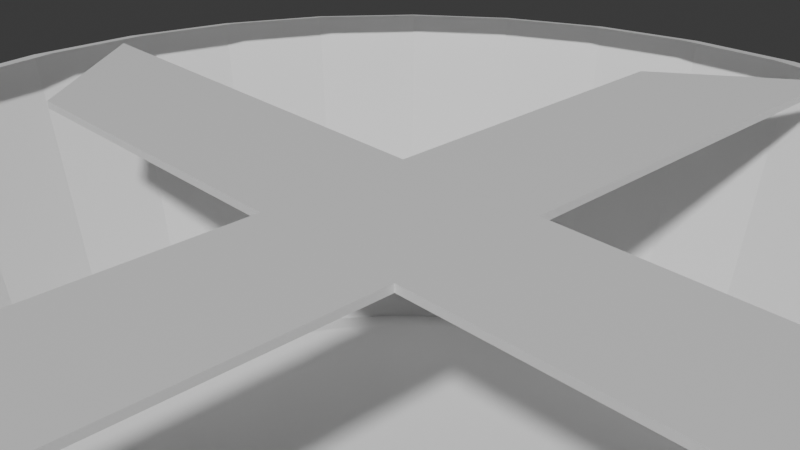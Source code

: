 # Source: fan.blend  (saved by Blender 4.2.66; exported with 4.5.12 LTS)
import bpy
from mathutils import Matrix  # noqa: F401  (used for matrix-valued properties, if any)

bpy.ops.wm.read_factory_settings(use_empty=True)
scene = bpy.context.scene
scene.name = 'Scene'

# ---- collections
col_collection = bpy.data.collections.new('Collection'); scene.collection.children.link(col_collection)

# ---- materials (node trees are filled in below, after node groups)
mat_material = bpy.data.materials.new('Material')
mat_material.alpha_threshold = 0.0
mat_material.use_transparent_shadow = False
mat_material.roughness = 0.5
mat_material.line_color = (0.0, 0.0, 0.0, 1.0)
mat_material_001 = bpy.data.materials.new('Material.001')
mat_material_001.roughness = 0.5

# ---- material node trees
mat_material.use_nodes = True; mat_material.node_tree.nodes.clear()
_N = mat_material.node_tree.nodes; _L = mat_material.node_tree.links
n0 = _N.new('ShaderNodeOutputMaterial'); n0.name = 'Material Output'; n0.location = (300, 300)
n1 = _N.new('ShaderNodeBsdfPrincipled'); n1.name = 'Principled BSDF'; n1.location = (10, 300)
n1.inputs[3].default_value = 1.45
_L.new(n1.outputs[0], n0.inputs[0])
n0.is_active_output = True
mat_material_001.use_nodes = True; mat_material_001.node_tree.nodes.clear()
_N = mat_material_001.node_tree.nodes; _L = mat_material_001.node_tree.links
n0 = _N.new('ShaderNodeBsdfPrincipled'); n0.name = 'Principled BSDF'; n0.location = (10, 300)
n1 = _N.new('ShaderNodeOutputMaterial'); n1.name = 'Material Output'; n1.location = (300, 300)
n2 = _N.new('ShaderNodeNormalMap'); n2.name = 'Normal Map'; n2.location = (-300, -300)
n2.label = 'Normal/Map'
n2.inputs[0].default_value = 0.0
_L.new(n0.outputs[0], n1.inputs[0])
_L.new(n2.outputs[0], n0.inputs[5])
n1.is_active_output = True

# ---- world
world_world = bpy.data.worlds.new('World'); scene.world = world_world
world_world.use_nodes = True; world_world.node_tree.nodes.clear()
_N = world_world.node_tree.nodes; _L = world_world.node_tree.links
n0 = _N.new('ShaderNodeOutputWorld'); n0.name = 'World Output'; n0.location = (300, 300)
n1 = _N.new('ShaderNodeBackground'); n1.name = 'Background'; n1.location = (10, 300)
n1.inputs[0].default_value = (0.05088, 0.05088, 0.05088, 1.0)
_L.new(n1.outputs[0], n0.inputs[0])
n0.is_active_output = True
world_world.color = (0.05088, 0.05088, 0.05088)
world_world.sun_shadow_jitter_overblur = 0.0

# ---- cameras
cam_camera = bpy.data.cameras.new('Camera')
cam_camera.clip_end = 100.0
cam_camera.ortho_scale = 7.314

# ---- meshes
me_fan = bpy.data.meshes.new('Fan')
me_fan.from_pydata([(1.0, 1.0, 1.0), (1.0, 1.0, -1.0), (1.0, -1.0, 1.0), (1.0, -1.0, -1.0), (-1.0, 1.0, 1.0), (-1.0, 1.0, -1.0), (-1.0, -1.0, 1.0), (-1.0, -1.0, -1.0), (5.5, 1.0, 1.0), (5.5, 1.0, -1.0), (7.0, -1.0, 1.0), (7.0, -1.0, -1.0), (1.0, 7.0, -1.0), (-1.0, 5.5, -1.0), (1.0, 7.0, 1.0), (-1.0, 5.5, 1.0), (-7.0, 1.0, -1.0), (-5.5, -1.0, -1.0), (-5.5, -1.0, 1.0), (-7.0, 1.0, 1.0), (-1.0, -7.0, -1.0), (-1.0, -7.0, 1.0), (1.0, -5.5, 1.0), (1.0, -5.5, -1.0)], [], [(0, 4, 6, 2), (6, 7, 20, 21), (5, 7, 17, 16), (5, 1, 3, 7), (0, 2, 10, 8), (0, 1, 12, 14), (9, 8, 10, 11), (2, 3, 11, 10), (1, 0, 8, 9), (3, 1, 9, 11), (13, 15, 14, 12), (5, 4, 15, 13), (1, 5, 13, 12), (4, 0, 14, 15), (17, 18, 19, 16), (6, 4, 19, 18), (4, 5, 16, 19), (7, 6, 18, 17), (23, 22, 21, 20), (7, 3, 23, 20), (2, 6, 21, 22), (3, 2, 22, 23)])
_uv = me_fan.uv_layers.new(name='UVMap')
_uv.uv.foreach_set('vector', [0.625, 0.5, 0.875, 0.5, 0.875, 0.75, 0.625, 0.75, 0.625, 1.0, 0.375, 1.0, 0.375, 1.0, 0.625, 1.0, 0.125, 0.5, 0.125, 0.75, 0.125, 0.75, 0.125, 0.5, 0.125, 0.5, 0.375, 0.5, 0.375, 0.75, 0.125, 0.75, 0.625, 0.5, 0.625, 0.75, 0.625, 0.75, 0.625, 0.5, 0.625, 0.5, 0.375, 0.5, 0.375, 0.5, 0.625, 0.5, 0.375, 0.5, 0.625, 0.5, 0.625, 0.75, 0.375, 0.75, 0.625, 0.75, 0.375, 0.75, 0.375, 0.75, 0.625, 0.75, 0.375, 0.5, 0.625, 0.5, 0.625, 0.5, 0.375, 0.5, 0.375, 0.75, 0.375, 0.5, 0.375, 0.5, 0.375, 0.75, 0.375, 0.25, 0.625, 0.25, 0.625, 0.5, 0.375, 0.5, 0.375, 0.25, 0.625, 0.25, 0.625, 0.25, 0.375, 0.25, 0.375, 0.5, 0.125, 0.5, 0.125, 0.5, 0.375, 0.5, 0.875, 0.5, 0.625, 0.5, 0.625, 0.5, 0.875, 0.5, 0.375, 0.0, 0.625, 0.0, 0.625, 0.25, 0.375, 0.25, 0.875, 0.75, 0.875, 0.5, 0.875, 0.5, 0.875, 0.75, 0.625, 0.25, 0.375, 0.25, 0.375, 0.25, 0.625, 0.25, 0.375, 1.0, 0.625, 1.0, 0.625, 1.0, 0.375, 1.0, 0.375, 0.75, 0.625, 0.75, 0.625, 1.0, 0.375, 1.0, 0.125, 0.75, 0.375, 0.75, 0.375, 0.75, 0.125, 0.75, 0.625, 0.75, 0.875, 0.75, 0.875, 0.75, 0.625, 0.75, 0.375, 0.75, 0.625, 0.75, 0.625, 0.75, 0.375, 0.75])
_ca = me_fan.color_attributes.new('Attribute', 'BYTE_COLOR', 'CORNER')
_ca.data.foreach_set('color', [1.0, 0.9216, 0.0006071, 1.0, 1.0, 0.9216, 0.0006071, 1.0, 1.0, 0.9216, 0.0006071, 1.0, 1.0, 0.9216, 0.0006071, 1.0, 1.0, 0.9216, 0.0006071, 1.0, 1.0, 0.9216, 0.0006071, 1.0, 1.0, 0.9216, 0.0006071, 1.0, 1.0, 0.9216, 0.0006071, 1.0, 1.0, 0.9216, 0.0006071, 1.0, 1.0, 0.9216, 0.0006071, 1.0, 1.0, 0.9216, 0.0006071, 1.0, 1.0, 0.9216, 0.0006071, 1.0, 1.0, 0.9216, 0.0006071, 1.0, 1.0, 0.9216, 0.0006071, 1.0, 1.0, 0.9216, 0.0006071, 1.0, 1.0, 0.9216, 0.0006071, 1.0, 1.0, 0.9216, 0.0006071, 1.0, 1.0, 0.9216, 0.0006071, 1.0, 1.0, 0.9216, 0.0006071, 1.0, 1.0, 0.9216, 0.0006071, 1.0, 1.0, 0.9216, 0.0006071, 1.0, 1.0, 0.9216, 0.0006071, 1.0, 1.0, 0.9216, 0.0006071, 1.0, 1.0, 0.9216, 0.0006071, 1.0, 1.0, 0.9216, 0.0006071, 1.0, 1.0, 0.9216, 0.0006071, 1.0, 1.0, 0.9216, 0.0006071, 1.0, 1.0, 0.9216, 0.0006071, 1.0, 1.0, 0.9216, 0.0006071, 1.0, 1.0, 0.9216, 0.0006071, 1.0, 1.0, 0.9216, 0.0006071, 1.0, 1.0, 0.9216, 0.0006071, 1.0, 1.0, 0.9216, 0.0006071, 1.0, 1.0, 0.9216, 0.0006071, 1.0, 1.0, 0.9216, 0.0006071, 1.0, 1.0, 0.9216, 0.0006071, 1.0, 1.0, 0.9216, 0.0006071, 1.0, 1.0, 0.9216, 0.0006071, 1.0, 1.0, 0.9216, 0.0006071, 1.0, 1.0, 0.9216, 0.0006071, 1.0, 1.0, 0.9216, 0.0006071, 1.0, 1.0, 0.9216, 0.0006071, 1.0, 1.0, 0.9216, 0.0006071, 1.0, 1.0, 0.9216, 0.0006071, 1.0, 1.0, 0.9216, 0.0006071, 1.0, 1.0, 0.9216, 0.0006071, 1.0, 1.0, 0.9216, 0.0006071, 1.0, 1.0, 0.9216, 0.0006071, 1.0, 1.0, 0.9216, 0.0006071, 1.0, 1.0, 0.9216, 0.0006071, 1.0, 1.0, 0.9216, 0.0006071, 1.0, 1.0, 0.9216, 0.0006071, 1.0, 1.0, 0.9216, 0.0006071, 1.0, 1.0, 0.9216, 0.0006071, 1.0, 1.0, 0.9216, 0.0006071, 1.0, 1.0, 0.9216, 0.0006071, 1.0, 1.0, 0.9216, 0.0006071, 1.0, 1.0, 0.9216, 0.0006071, 1.0, 1.0, 0.9216, 0.0006071, 1.0, 1.0, 0.9216, 0.0006071, 1.0, 1.0, 0.9216, 0.0006071, 1.0, 1.0, 0.9216, 0.0006071, 1.0, 1.0, 0.9216, 0.0006071, 1.0, 1.0, 0.9216, 0.0006071, 1.0, 1.0, 0.9216, 0.0006071, 1.0, 1.0, 0.9216, 0.0006071, 1.0, 1.0, 0.9216, 0.0006071, 1.0, 1.0, 0.9216, 0.0006071, 1.0, 1.0, 0.9216, 0.0006071, 1.0, 1.0, 0.9216, 0.0006071, 1.0, 1.0, 0.9216, 0.0006071, 1.0, 1.0, 0.9216, 0.0006071, 1.0, 1.0, 0.9216, 0.0006071, 1.0, 1.0, 0.9216, 0.0006071, 1.0, 1.0, 0.9216, 0.0006071, 1.0, 1.0, 0.9216, 0.0006071, 1.0, 1.0, 0.9216, 0.0006071, 1.0, 1.0, 0.9216, 0.0006071, 1.0, 1.0, 0.9216, 0.0006071, 1.0, 1.0, 0.9216, 0.0006071, 1.0, 1.0, 0.9216, 0.0006071, 1.0, 1.0, 0.9216, 0.0006071, 1.0, 1.0, 0.9216, 0.0006071, 1.0, 1.0, 0.9216, 0.0006071, 1.0, 1.0, 0.9216, 0.0006071, 1.0, 1.0, 0.9216, 0.0006071, 1.0, 1.0, 0.9216, 0.0006071, 1.0, 1.0, 0.9216, 0.0006071, 1.0])
me_fan.materials.append(mat_material)
me_fan.use_mirror_vertex_groups = False
me_fan.update()
me_cup = bpy.data.meshes.new('Cup')
me_cup.from_pydata([(0.0, 7.3, -2.5), (0.0, 6.0, 2.5), (1.424, 7.16, -2.5), (1.171, 5.885, 2.5), (2.794, 6.744, -2.5), (2.296, 5.543, 2.5), (4.056, 6.07, -2.5), (3.333, 4.989, 2.5), (5.162, 5.162, -2.5), (4.243, 4.243, 2.5), (6.07, 4.056, -2.5), (4.989, 3.333, 2.5), (6.744, 2.794, -2.5), (5.543, 2.296, 2.5), (7.16, 1.424, -2.5), (5.885, 1.171, 2.5), (7.3, 0.0, -2.5), (6.0, 0.0, 2.5), (7.16, -1.424, -2.5), (5.885, -1.171, 2.5), (6.744, -2.794, -2.5), (5.543, -2.296, 2.5), (6.07, -4.056, -2.5), (4.989, -3.333, 2.5), (5.162, -5.162, -2.5), (4.243, -4.243, 2.5), (4.056, -6.07, -2.5), (3.333, -4.989, 2.5), (2.794, -6.744, -2.5), (2.296, -5.543, 2.5), (1.424, -7.16, -2.5), (1.171, -5.885, 2.5), (0.0, -7.3, -2.5), (0.0, -6.0, 2.5), (-1.424, -7.16, -2.5), (-1.171, -5.885, 2.5), (-2.794, -6.744, -2.5), (-2.296, -5.543, 2.5), (-4.056, -6.07, -2.5), (-3.333, -4.989, 2.5), (-5.162, -5.162, -2.5), (-4.243, -4.243, 2.5), (-6.07, -4.056, -2.5), (-4.989, -3.333, 2.5), (-6.744, -2.794, -2.5), (-5.543, -2.296, 2.5), (-7.16, -1.424, -2.5), (-5.885, -1.171, 2.5), (-7.3, 0.0, -2.5), (-6.0, 0.0, 2.5), (-7.16, 1.424, -2.5), (-5.885, 1.171, 2.5), (-6.744, 2.794, -2.5), (-5.543, 2.296, 2.5), (-6.07, 4.056, -2.5), (-4.989, 3.333, 2.5), (-5.162, 5.162, -2.5), (-4.243, 4.243, 2.5), (-4.056, 6.07, -2.5), (-3.333, 4.989, 2.5), (-2.794, 6.744, -2.5), (-2.296, 5.543, 2.5), (-1.424, 7.16, -2.5), (-1.171, 5.885, 2.5), (0.0, 7.884, -2.348), (1.538, 7.732, -2.348), (1.284, 6.457, 2.652), (0.0, 6.584, 2.652), (3.017, 7.284, -2.348), (2.519, 6.083, 2.652), (4.38, 6.555, -2.348), (3.658, 5.474, 2.652), (5.575, 5.575, -2.348), (4.655, 4.655, 2.652), (6.555, 4.38, -2.348), (5.474, 3.658, 2.652), (7.284, 3.017, -2.348), (6.083, 2.519, 2.652), (7.732, 1.538, -2.348), (6.457, 1.284, 2.652), (7.884, 0.0, -2.348), (6.584, 0.0, 2.652), (7.732, -1.538, -2.348), (6.457, -1.284, 2.652), (7.284, -3.017, -2.348), (6.083, -2.519, 2.652), (6.555, -4.38, -2.348), (5.474, -3.658, 2.652), (5.575, -5.575, -2.348), (4.655, -4.655, 2.652), (4.38, -6.555, -2.348), (3.658, -5.474, 2.652), (3.017, -7.284, -2.348), (2.519, -6.083, 2.652), (1.538, -7.732, -2.348), (1.284, -6.457, 2.652), (0.0, -7.884, -2.348), (0.0, -6.584, 2.652), (-1.538, -7.732, -2.348), (-1.284, -6.457, 2.652), (-3.017, -7.284, -2.348), (-2.519, -6.083, 2.652), (-4.38, -6.555, -2.348), (-3.658, -5.474, 2.652), (-5.575, -5.575, -2.348), (-4.655, -4.655, 2.652), (-6.555, -4.38, -2.348), (-5.474, -3.658, 2.652), (-7.284, -3.017, -2.348), (-6.083, -2.519, 2.652), (-7.732, -1.538, -2.348), (-6.457, -1.284, 2.652), (-7.884, 0.0, -2.348), (-6.584, 0.0, 2.652), (-7.732, 1.538, -2.348), (-6.457, 1.284, 2.652), (-7.284, 3.017, -2.348), (-6.083, 2.519, 2.652), (-6.555, 4.38, -2.348), (-5.474, 3.658, 2.652), (-5.575, 5.575, -2.348), (-4.655, 4.655, 2.652), (-4.38, 6.555, -2.348), (-3.658, 5.474, 2.652), (-3.017, 7.284, -2.348), (-2.519, 6.083, 2.652), (-1.538, 7.732, -2.348), (-1.284, 6.457, 2.652)], [], [(35, 37, 101, 99), (54, 52, 116, 118), (2, 0, 64, 65), (17, 19, 83, 81), (36, 34, 98, 100), (18, 16, 80, 82), (51, 53, 117, 115), (33, 35, 99, 97), (52, 50, 114, 116), (15, 17, 81, 79), (34, 32, 96, 98), (16, 14, 78, 80), (49, 51, 115, 113), (31, 33, 97, 95), (50, 48, 112, 114), (13, 15, 79, 77), (32, 30, 94, 96), (14, 12, 76, 78), (47, 49, 113, 111), (29, 31, 95, 93), (48, 46, 110, 112), (11, 13, 77, 75), (30, 28, 92, 94), (63, 1, 67, 127), (12, 10, 74, 76), (45, 47, 111, 109), (0, 62, 126, 64), (27, 29, 93, 91), (46, 44, 108, 110), (9, 11, 75, 73), (3, 1, 63, 61, 59, 57, 55, 53, 51, 49, 47, 45, 43, 41, 39, 37, 35, 33, 31, 29, 27, 25, 23, 21, 19, 17, 15, 13, 11, 9, 7, 5), (28, 26, 90, 92), (61, 63, 127, 125), (64, 67, 66, 65), (65, 66, 69, 68), (68, 69, 71, 70), (70, 71, 73, 72), (72, 73, 75, 74), (74, 75, 77, 76), (76, 77, 79, 78), (78, 79, 81, 80), (80, 81, 83, 82), (82, 83, 85, 84), (84, 85, 87, 86), (86, 87, 89, 88), (88, 89, 91, 90), (90, 91, 93, 92), (92, 93, 95, 94), (94, 95, 97, 96), (96, 97, 99, 98), (98, 99, 101, 100), (100, 101, 103, 102), (102, 103, 105, 104), (104, 105, 107, 106), (106, 107, 109, 108), (108, 109, 111, 110), (110, 111, 113, 112), (112, 113, 115, 114), (114, 115, 117, 116), (116, 117, 119, 118), (118, 119, 121, 120), (120, 121, 123, 122), (122, 123, 125, 124), (124, 125, 127, 126), (126, 127, 67, 64), (1, 3, 66, 67), (53, 55, 119, 117), (20, 18, 82, 84), (38, 36, 100, 102), (19, 21, 85, 83), (56, 54, 118, 120), (37, 39, 103, 101), (4, 2, 65, 68), (55, 57, 121, 119), (22, 20, 84, 86), (3, 5, 69, 66), (40, 38, 102, 104), (21, 23, 87, 85), (58, 56, 120, 122), (39, 41, 105, 103), (6, 4, 68, 70), (57, 59, 123, 121), (24, 22, 86, 88), (5, 7, 71, 69), (42, 40, 104, 106), (23, 25, 89, 87), (60, 58, 122, 124), (41, 43, 107, 105), (8, 6, 70, 72), (59, 61, 125, 123), (26, 24, 88, 90), (7, 9, 73, 71), (44, 42, 106, 108), (25, 27, 91, 89), (62, 60, 124, 126), (43, 45, 109, 107), (10, 8, 72, 74)])
_uv = me_cup.uv_layers.new(name='UVMap')
_uv.uv.foreach_set('vector', [0.2032, 0.01461, 0.1582, 0.02827, 0.1582, 0.02827, 0.2032, 0.01461, 0.0, 0.0, 0.0, 0.0, 0.0, 0.0, 0.0, 0.0, 0.0, 0.0, 0.0, 0.0, 0.0, 0.0, 0.0, 0.0, 0.49, 0.25, 0.4854, 0.2032, 0.4854, 0.2032, 0.49, 0.25, 0.0, 0.0, 0.0, 0.0, 0.0, 0.0, 0.0, 0.0, 0.0, 0.0, 0.0, 0.0, 0.0, 0.0, 0.0, 0.0, 0.01461, 0.2968, 0.02827, 0.3418, 0.02827, 0.3418, 0.01461, 0.2968, 0.25, 0.01, 0.2032, 0.01461, 0.2032, 0.01461, 0.25, 0.01, 0.0, 0.0, 0.0, 0.0, 0.0, 0.0, 0.0, 0.0, 0.4854, 0.2968, 0.49, 0.25, 0.49, 0.25, 0.4854, 0.2968, 0.0, 0.0, 0.0, 0.0, 0.0, 0.0, 0.0, 0.0, 0.0, 0.0, 0.0, 0.0, 0.0, 0.0, 0.0, 0.0, 0.01, 0.25, 0.01461, 0.2968, 0.01461, 0.2968, 0.01, 0.25, 0.2968, 0.01461, 0.25, 0.01, 0.25, 0.01, 0.2968, 0.01461, 0.0, 0.0, 0.0, 0.0, 0.0, 0.0, 0.0, 0.0, 0.4717, 0.3418, 0.4854, 0.2968, 0.4854, 0.2968, 0.4717, 0.3418, 0.0, 0.0, 0.0, 0.0, 0.0, 0.0, 0.0, 0.0, 0.0, 0.0, 0.0, 0.0, 0.0, 0.0, 0.0, 0.0, 0.01461, 0.2032, 0.01, 0.25, 0.01, 0.25, 0.01461, 0.2032, 0.3418, 0.02827, 0.2968, 0.01461, 0.2968, 0.01461, 0.3418, 0.02827, 0.0, 0.0, 0.0, 0.0, 0.0, 0.0, 0.0, 0.0, 0.4496, 0.3833, 0.4717, 0.3418, 0.4717, 0.3418, 0.4496, 0.3833, 0.0, 0.0, 0.0, 0.0, 0.0, 0.0, 0.0, 0.0, 0.2032, 0.4854, 0.25, 0.49, 0.25, 0.49, 0.2032, 0.4854, 0.0, 0.0, 0.0, 0.0, 0.0, 0.0, 0.0, 0.0, 0.02827, 0.1582, 0.01461, 0.2032, 0.01461, 0.2032, 0.02827, 0.1582, 0.0, 0.0, 0.0, 0.0, 0.0, 0.0, 0.0, 0.0, 0.3833, 0.05045, 0.3418, 0.02827, 0.3418, 0.02827, 0.3833, 0.05045, 0.0, 0.0, 0.0, 0.0, 0.0, 0.0, 0.0, 0.0, 0.4197, 0.4197, 0.4496, 0.3833, 0.4496, 0.3833, 0.4197, 0.4197, 0.2968, 0.4854, 0.25, 0.49, 0.2032, 0.4854, 0.1582, 0.4717, 0.1167, 0.4496, 0.08029, 0.4197, 0.05045, 0.3833, 0.02827, 0.3418, 0.01461, 0.2968, 0.01, 0.25, 0.01461, 0.2032, 0.02827, 0.1582, 0.05045, 0.1167, 0.08029, 0.08029, 0.1167, 0.05045, 0.1582, 0.02827, 0.2032, 0.01461, 0.25, 0.01, 0.2968, 0.01461, 0.3418, 0.02827, 0.3833, 0.05045, 0.4197, 0.08029, 0.4496, 0.1167, 0.4717, 0.1582, 0.4854, 0.2032, 0.49, 0.25, 0.4854, 0.2968, 0.4717, 0.3418, 0.4496, 0.3833, 0.4197, 0.4197, 0.3833, 0.4496, 0.3418, 0.4717, 0.0, 0.0, 0.0, 0.0, 0.0, 0.0, 0.0, 0.0, 0.1582, 0.4717, 0.2032, 0.4854, 0.2032, 0.4854, 0.1582, 0.4717, 1.0, 0.5, 1.0, 1.0, 0.9688, 1.0, 0.9688, 0.5, 0.9688, 0.5, 0.9688, 1.0, 0.9375, 1.0, 0.9375, 0.5, 0.9375, 0.5, 0.9375, 1.0, 0.9062, 1.0, 0.9062, 0.5, 0.9062, 0.5, 0.9062, 1.0, 0.875, 1.0, 0.875, 0.5, 0.875, 0.5, 0.875, 1.0, 0.8438, 1.0, 0.8438, 0.5, 0.8438, 0.5, 0.8438, 1.0, 0.8125, 1.0, 0.8125, 0.5, 0.8125, 0.5, 0.8125, 1.0, 0.7812, 1.0, 0.7812, 0.5, 0.7812, 0.5, 0.7812, 1.0, 0.75, 1.0, 0.75, 0.5, 0.75, 0.5, 0.75, 1.0, 0.7188, 1.0, 0.7188, 0.5, 0.7188, 0.5, 0.7188, 1.0, 0.6875, 1.0, 0.6875, 0.5, 0.6875, 0.5, 0.6875, 1.0, 0.6562, 1.0, 0.6562, 0.5, 0.6562, 0.5, 0.6562, 1.0, 0.625, 1.0, 0.625, 0.5, 0.625, 0.5, 0.625, 1.0, 0.5938, 1.0, 0.5938, 0.5, 0.5938, 0.5, 0.5938, 1.0, 0.5625, 1.0, 0.5625, 0.5, 0.5625, 0.5, 0.5625, 1.0, 0.5312, 1.0, 0.5312, 0.5, 0.5312, 0.5, 0.5312, 1.0, 0.5, 1.0, 0.5, 0.5, 0.5, 0.5, 0.5, 1.0, 0.4688, 1.0, 0.4688, 0.5, 0.4688, 0.5, 0.4688, 1.0, 0.4375, 1.0, 0.4375, 0.5, 0.4375, 0.5, 0.4375, 1.0, 0.4062, 1.0, 0.4062, 0.5, 0.4062, 0.5, 0.4062, 1.0, 0.375, 1.0, 0.375, 0.5, 0.375, 0.5, 0.375, 1.0, 0.3438, 1.0, 0.3438, 0.5, 0.3438, 0.5, 0.3438, 1.0, 0.3125, 1.0, 0.3125, 0.5, 0.3125, 0.5, 0.3125, 1.0, 0.2812, 1.0, 0.2812, 0.5, 0.2812, 0.5, 0.2812, 1.0, 0.25, 1.0, 0.25, 0.5, 0.25, 0.5, 0.25, 1.0, 0.2188, 1.0, 0.2188, 0.5, 0.2188, 0.5, 0.2188, 1.0, 0.1875, 1.0, 0.1875, 0.5, 0.1875, 0.5, 0.1875, 1.0, 0.1562, 1.0, 0.1562, 0.5, 0.1562, 0.5, 0.1562, 1.0, 0.125, 1.0, 0.125, 0.5, 0.125, 0.5, 0.125, 1.0, 0.09375, 1.0, 0.09375, 0.5, 0.09375, 0.5, 0.09375, 1.0, 0.0625, 1.0, 0.0625, 0.5, 0.0625, 0.5, 0.0625, 1.0, 0.03125, 1.0, 0.03125, 0.5, 0.03125, 0.5, 0.03125, 1.0, 0.0, 1.0, 0.0, 0.5, 0.25, 0.49, 0.2968, 0.4854, 0.2968, 0.4854, 0.25, 0.49, 0.02827, 0.3418, 0.05045, 0.3833, 0.05045, 0.3833, 0.02827, 0.3418, 0.0, 0.0, 0.0, 0.0, 0.0, 0.0, 0.0, 0.0, 0.0, 0.0, 0.0, 0.0, 0.0, 0.0, 0.0, 0.0, 0.4854, 0.2032, 0.4717, 0.1582, 0.4717, 0.1582, 0.4854, 0.2032, 0.0, 0.0, 0.0, 0.0, 0.0, 0.0, 0.0, 0.0, 0.1582, 0.02827, 0.1167, 0.05045, 0.1167, 0.05045, 0.1582, 0.02827, 0.0, 0.0, 0.0, 0.0, 0.0, 0.0, 0.0, 0.0, 0.05045, 0.3833, 0.08029, 0.4197, 0.08029, 0.4197, 0.05045, 0.3833, 0.0, 0.0, 0.0, 0.0, 0.0, 0.0, 0.0, 0.0, 0.2968, 0.4854, 0.3418, 0.4717, 0.3418, 0.4717, 0.2968, 0.4854, 0.0, 0.0, 0.0, 0.0, 0.0, 0.0, 0.0, 0.0, 0.4717, 0.1582, 0.4496, 0.1167, 0.4496, 0.1167, 0.4717, 0.1582, 0.0, 0.0, 0.0, 0.0, 0.0, 0.0, 0.0, 0.0, 0.1167, 0.05045, 0.08029, 0.08029, 0.08029, 0.08029, 0.1167, 0.05045, 0.0, 0.0, 0.0, 0.0, 0.0, 0.0, 0.0, 0.0, 0.08029, 0.4197, 0.1167, 0.4496, 0.1167, 0.4496, 0.08029, 0.4197, 0.0, 0.0, 0.0, 0.0, 0.0, 0.0, 0.0, 0.0, 0.3418, 0.4717, 0.3833, 0.4496, 0.3833, 0.4496, 0.3418, 0.4717, 0.0, 0.0, 0.0, 0.0, 0.0, 0.0, 0.0, 0.0, 0.4496, 0.1167, 0.4197, 0.08029, 0.4197, 0.08029, 0.4496, 0.1167, 0.0, 0.0, 0.0, 0.0, 0.0, 0.0, 0.0, 0.0, 0.08029, 0.08029, 0.05045, 0.1167, 0.05045, 0.1167, 0.08029, 0.08029, 0.0, 0.0, 0.0, 0.0, 0.0, 0.0, 0.0, 0.0, 0.1167, 0.4496, 0.1582, 0.4717, 0.1582, 0.4717, 0.1167, 0.4496, 0.0, 0.0, 0.0, 0.0, 0.0, 0.0, 0.0, 0.0, 0.3833, 0.4496, 0.4197, 0.4197, 0.4197, 0.4197, 0.3833, 0.4496, 0.0, 0.0, 0.0, 0.0, 0.0, 0.0, 0.0, 0.0, 0.4197, 0.08029, 0.3833, 0.05045, 0.3833, 0.05045, 0.4197, 0.08029, 0.0, 0.0, 0.0, 0.0, 0.0, 0.0, 0.0, 0.0, 0.05045, 0.1167, 0.02827, 0.1582, 0.02827, 0.1582, 0.05045, 0.1167, 0.0, 0.0, 0.0, 0.0, 0.0, 0.0, 0.0, 0.0])
_ca = me_cup.color_attributes.new('Attribute', 'BYTE_COLOR', 'CORNER')
_ca.data.foreach_set('color', [0.9734, 0.002732, 1.0, 1.0, 0.9734, 0.002732, 1.0, 1.0, 0.9734, 0.002732, 1.0, 1.0, 0.9734, 0.002732, 1.0, 1.0, 0.9734, 0.002732, 1.0, 1.0, 0.9734, 0.002732, 1.0, 1.0, 0.9734, 0.002732, 1.0, 1.0, 0.9734, 0.002732, 1.0, 1.0, 0.9734, 0.002732, 1.0, 1.0, 0.9734, 0.002732, 1.0, 1.0, 0.9734, 0.002732, 1.0, 1.0, 0.9734, 0.002732, 1.0, 1.0, 0.9734, 0.002732, 1.0, 1.0, 0.9734, 0.002732, 1.0, 1.0, 0.9734, 0.002732, 1.0, 1.0, 0.9734, 0.002732, 1.0, 1.0, 0.9734, 0.002732, 1.0, 1.0, 0.9734, 0.002732, 1.0, 1.0, 0.9734, 0.002732, 1.0, 1.0, 0.9734, 0.002732, 1.0, 1.0, 0.9734, 0.002732, 1.0, 1.0, 0.9734, 0.002732, 1.0, 1.0, 0.9734, 0.002732, 1.0, 1.0, 0.9734, 0.002732, 1.0, 1.0, 0.9734, 0.002732, 1.0, 1.0, 0.9734, 0.002732, 1.0, 1.0, 0.9734, 0.002732, 1.0, 1.0, 0.9734, 0.002732, 1.0, 1.0, 0.9734, 0.002732, 1.0, 1.0, 0.9734, 0.002732, 1.0, 1.0, 0.9734, 0.002732, 1.0, 1.0, 0.9734, 0.002732, 1.0, 1.0, 0.9734, 0.002732, 1.0, 1.0, 0.9734, 0.002732, 1.0, 1.0, 0.9734, 0.002732, 1.0, 1.0, 0.9734, 0.002732, 1.0, 1.0, 0.9734, 0.002732, 1.0, 1.0, 0.9734, 0.002732, 1.0, 1.0, 0.9734, 0.002732, 1.0, 1.0, 0.9734, 0.002732, 1.0, 1.0, 0.9734, 0.002732, 1.0, 1.0, 0.9734, 0.002732, 1.0, 1.0, 0.9734, 0.002732, 1.0, 1.0, 0.9734, 0.002732, 1.0, 1.0, 0.9734, 0.002732, 1.0, 1.0, 0.9734, 0.002732, 1.0, 1.0, 0.9734, 0.002732, 1.0, 1.0, 0.9734, 0.002732, 1.0, 1.0, 0.9734, 0.002732, 1.0, 1.0, 0.9734, 0.002732, 1.0, 1.0, 0.9734, 0.002732, 1.0, 1.0, 0.9734, 0.002732, 1.0, 1.0, 0.9734, 0.002732, 1.0, 1.0, 0.9734, 0.002732, 1.0, 1.0, 0.9734, 0.002732, 1.0, 1.0, 0.9734, 0.002732, 1.0, 1.0, 0.9734, 0.002732, 1.0, 1.0, 0.9734, 0.002732, 1.0, 1.0, 0.9734, 0.002732, 1.0, 1.0, 0.9734, 0.002732, 1.0, 1.0, 0.9734, 0.002732, 1.0, 1.0, 0.9734, 0.002732, 1.0, 1.0, 0.9734, 0.002732, 1.0, 1.0, 0.9734, 0.002732, 1.0, 1.0, 0.9734, 0.002732, 1.0, 1.0, 0.9734, 0.002732, 1.0, 1.0, 0.9734, 0.002732, 1.0, 1.0, 0.9734, 0.002732, 1.0, 1.0, 0.9734, 0.002732, 1.0, 1.0, 0.9734, 0.002732, 1.0, 1.0, 0.9734, 0.002732, 1.0, 1.0, 0.9734, 0.002732, 1.0, 1.0, 0.9734, 0.002732, 1.0, 1.0, 0.9734, 0.002732, 1.0, 1.0, 0.9734, 0.002732, 1.0, 1.0, 0.9734, 0.002732, 1.0, 1.0, 0.9734, 0.002732, 1.0, 1.0, 0.9734, 0.002732, 1.0, 1.0, 0.9734, 0.002732, 1.0, 1.0, 0.9734, 0.002732, 1.0, 1.0, 0.9734, 0.002732, 1.0, 1.0, 0.9734, 0.002732, 1.0, 1.0, 0.9734, 0.002732, 1.0, 1.0, 0.9734, 0.002732, 1.0, 1.0, 0.9734, 0.002732, 1.0, 1.0, 0.9734, 0.002732, 1.0, 1.0, 0.9734, 0.002732, 1.0, 1.0, 0.9734, 0.002732, 1.0, 1.0, 0.9734, 0.002732, 1.0, 1.0, 0.9734, 0.002732, 1.0, 1.0, 0.9734, 0.002732, 1.0, 1.0, 0.9734, 0.002732, 1.0, 1.0, 0.9734, 0.002732, 1.0, 1.0, 0.9734, 0.002732, 1.0, 1.0, 0.9734, 0.002732, 1.0, 1.0, 0.9734, 0.002732, 1.0, 1.0, 0.9734, 0.002732, 1.0, 1.0, 0.9734, 0.002732, 1.0, 1.0, 0.9734, 0.002732, 1.0, 1.0, 0.9734, 0.002732, 1.0, 1.0, 0.9734, 0.002732, 1.0, 1.0, 0.9734, 0.002732, 1.0, 1.0, 0.9734, 0.002732, 1.0, 1.0, 0.9734, 0.002732, 1.0, 1.0, 0.9734, 0.002732, 1.0, 1.0, 0.9734, 0.002732, 1.0, 1.0, 0.9734, 0.002732, 1.0, 1.0, 0.9734, 0.002732, 1.0, 1.0, 0.9734, 0.002732, 1.0, 1.0, 0.9734, 0.002732, 1.0, 1.0, 0.9734, 0.002732, 1.0, 1.0, 0.9734, 0.002732, 1.0, 1.0, 0.9734, 0.002732, 1.0, 1.0, 0.9734, 0.002732, 1.0, 1.0, 0.9734, 0.002732, 1.0, 1.0, 0.9734, 0.002732, 1.0, 1.0, 0.9734, 0.002732, 1.0, 1.0, 0.9734, 0.002732, 1.0, 1.0, 0.9734, 0.002732, 1.0, 1.0, 0.9734, 0.002732, 1.0, 1.0, 0.9734, 0.002732, 1.0, 1.0, 0.9734, 0.002732, 1.0, 1.0, 0.9734, 0.002732, 1.0, 1.0, 0.9734, 0.002732, 1.0, 1.0, 0.9734, 0.002732, 1.0, 1.0, 0.9734, 0.002732, 1.0, 1.0, 0.9734, 0.002732, 1.0, 1.0, 0.9734, 0.002732, 1.0, 1.0, 0.9734, 0.002732, 1.0, 1.0, 0.9734, 0.002732, 1.0, 1.0, 0.9734, 0.002732, 1.0, 1.0, 0.9734, 0.002732, 1.0, 1.0, 0.9734, 0.002732, 1.0, 1.0, 0.9734, 0.002732, 1.0, 1.0, 0.9734, 0.002732, 1.0, 1.0, 0.9734, 0.002732, 1.0, 1.0, 0.9734, 0.002732, 1.0, 1.0, 0.9734, 0.002732, 1.0, 1.0, 0.9734, 0.002732, 1.0, 1.0, 0.9734, 0.002732, 1.0, 1.0, 0.9734, 0.002732, 1.0, 1.0, 0.9734, 0.002732, 1.0, 1.0, 0.9734, 0.002732, 1.0, 1.0, 0.9734, 0.002732, 1.0, 1.0, 0.9734, 0.002732, 1.0, 1.0, 0.9734, 0.002732, 1.0, 1.0, 0.9734, 0.002732, 1.0, 1.0, 0.9734, 0.002732, 1.0, 1.0, 0.9734, 0.002732, 1.0, 1.0, 0.9734, 0.002732, 1.0, 1.0, 0.9734, 0.002732, 1.0, 1.0, 0.9734, 0.002732, 1.0, 1.0, 0.9734, 0.002732, 1.0, 1.0, 0.9734, 0.002732, 1.0, 1.0, 0.9734, 0.002732, 1.0, 1.0, 0.9734, 0.002732, 1.0, 1.0, 0.9734, 0.002732, 1.0, 1.0, 0.9734, 0.002732, 1.0, 1.0, 0.9734, 0.002732, 1.0, 1.0, 0.9734, 0.002732, 1.0, 1.0, 0.9734, 0.002732, 1.0, 1.0, 0.9734, 0.002732, 1.0, 1.0, 0.9734, 0.002732, 1.0, 1.0, 0.9734, 0.002732, 1.0, 1.0, 0.9734, 0.002732, 1.0, 1.0, 0.9734, 0.002732, 1.0, 1.0, 0.9734, 0.002732, 1.0, 1.0, 0.9734, 0.002732, 1.0, 1.0, 0.9734, 0.002732, 1.0, 1.0, 0.9734, 0.002732, 1.0, 1.0, 0.9734, 0.002732, 1.0, 1.0, 0.9734, 0.002732, 1.0, 1.0, 0.9734, 0.002732, 1.0, 1.0, 0.9734, 0.002732, 1.0, 1.0, 0.9734, 0.002732, 1.0, 1.0, 0.9734, 0.002732, 1.0, 1.0, 0.9734, 0.002732, 1.0, 1.0, 0.9734, 0.002732, 1.0, 1.0, 0.9734, 0.002732, 1.0, 1.0, 0.9734, 0.002732, 1.0, 1.0, 0.9734, 0.002732, 1.0, 1.0, 0.9734, 0.002732, 1.0, 1.0, 0.9734, 0.002732, 1.0, 1.0, 0.9734, 0.002732, 1.0, 1.0, 0.9734, 0.002732, 1.0, 1.0, 0.9734, 0.002732, 1.0, 1.0, 0.9734, 0.002732, 1.0, 1.0, 0.9734, 0.002732, 1.0, 1.0, 0.9734, 0.002732, 1.0, 1.0, 0.9734, 0.002732, 1.0, 1.0, 0.9734, 0.002732, 1.0, 1.0, 0.9734, 0.002732, 1.0, 1.0, 0.9734, 0.002732, 1.0, 1.0, 0.9734, 0.002732, 1.0, 1.0, 0.9734, 0.002732, 1.0, 1.0, 0.9734, 0.002732, 1.0, 1.0, 0.9734, 0.002732, 1.0, 1.0, 0.9734, 0.002732, 1.0, 1.0, 0.9734, 0.002732, 1.0, 1.0, 0.9734, 0.002732, 1.0, 1.0, 0.9734, 0.002732, 1.0, 1.0, 0.9734, 0.002732, 1.0, 1.0, 0.9734, 0.002732, 1.0, 1.0, 0.9734, 0.002732, 1.0, 1.0, 0.9734, 0.002732, 1.0, 1.0, 0.9734, 0.002732, 1.0, 1.0, 0.9734, 0.002732, 1.0, 1.0, 0.9734, 0.002732, 1.0, 1.0, 0.9734, 0.002732, 1.0, 1.0, 0.9734, 0.002732, 1.0, 1.0, 0.9734, 0.002732, 1.0, 1.0, 0.9734, 0.002732, 1.0, 1.0, 0.9734, 0.002732, 1.0, 1.0, 0.9734, 0.002732, 1.0, 1.0, 0.9734, 0.002732, 1.0, 1.0, 0.9734, 0.002732, 1.0, 1.0, 0.9734, 0.002732, 1.0, 1.0, 0.9734, 0.002732, 1.0, 1.0, 0.9734, 0.002732, 1.0, 1.0, 0.9734, 0.002732, 1.0, 1.0, 0.9734, 0.002732, 1.0, 1.0, 0.9734, 0.002732, 1.0, 1.0, 0.9734, 0.002732, 1.0, 1.0, 0.9734, 0.002732, 1.0, 1.0, 0.9734, 0.002732, 1.0, 1.0, 0.9734, 0.002732, 1.0, 1.0, 0.9734, 0.002732, 1.0, 1.0, 0.9734, 0.002732, 1.0, 1.0, 0.9734, 0.002732, 1.0, 1.0, 0.9734, 0.002732, 1.0, 1.0, 0.9734, 0.002732, 1.0, 1.0, 0.9734, 0.002732, 1.0, 1.0, 0.9734, 0.002732, 1.0, 1.0, 0.9734, 0.002732, 1.0, 1.0, 0.9734, 0.002732, 1.0, 1.0, 0.9734, 0.002732, 1.0, 1.0, 0.9734, 0.002732, 1.0, 1.0, 0.9734, 0.002732, 1.0, 1.0, 0.9734, 0.002732, 1.0, 1.0, 0.9734, 0.002732, 1.0, 1.0, 0.9734, 0.002732, 1.0, 1.0, 0.9734, 0.002732, 1.0, 1.0, 0.9734, 0.002732, 1.0, 1.0, 0.9734, 0.002732, 1.0, 1.0, 0.9734, 0.002732, 1.0, 1.0, 0.9734, 0.002732, 1.0, 1.0, 0.9734, 0.002732, 1.0, 1.0, 0.9734, 0.002732, 1.0, 1.0, 0.9734, 0.002732, 1.0, 1.0, 0.9734, 0.002732, 1.0, 1.0, 0.9734, 0.002732, 1.0, 1.0, 0.9734, 0.002732, 1.0, 1.0, 0.9734, 0.002732, 1.0, 1.0, 0.9734, 0.002732, 1.0, 1.0, 0.9734, 0.002732, 1.0, 1.0, 0.9734, 0.002732, 1.0, 1.0, 0.9734, 0.002732, 1.0, 1.0, 0.9734, 0.002732, 1.0, 1.0, 0.9734, 0.002732, 1.0, 1.0, 0.9734, 0.002732, 1.0, 1.0, 0.9734, 0.002732, 1.0, 1.0, 0.9734, 0.002732, 1.0, 1.0, 0.9734, 0.002732, 1.0, 1.0, 0.9734, 0.002732, 1.0, 1.0, 0.9734, 0.002732, 1.0, 1.0, 0.9734, 0.002732, 1.0, 1.0, 0.9734, 0.002732, 1.0, 1.0, 0.9734, 0.002732, 1.0, 1.0, 0.9734, 0.002732, 1.0, 1.0, 0.9734, 0.002732, 1.0, 1.0, 0.9734, 0.002732, 1.0, 1.0, 0.9734, 0.002732, 1.0, 1.0, 0.9734, 0.002732, 1.0, 1.0, 0.9734, 0.002732, 1.0, 1.0, 0.9734, 0.002732, 1.0, 1.0, 0.9734, 0.002732, 1.0, 1.0, 0.9734, 0.002732, 1.0, 1.0, 0.9734, 0.002732, 1.0, 1.0, 0.9734, 0.002732, 1.0, 1.0, 0.9734, 0.002732, 1.0, 1.0, 0.9734, 0.002732, 1.0, 1.0, 0.9734, 0.002732, 1.0, 1.0, 0.9734, 0.002732, 1.0, 1.0, 0.9734, 0.002732, 1.0, 1.0, 0.9734, 0.002732, 1.0, 1.0, 0.9734, 0.002732, 1.0, 1.0, 0.9734, 0.002732, 1.0, 1.0, 0.9734, 0.002732, 1.0, 1.0, 0.9734, 0.002732, 1.0, 1.0, 0.9734, 0.002732, 1.0, 1.0, 0.9734, 0.002732, 1.0, 1.0, 0.9734, 0.002732, 1.0, 1.0, 0.9734, 0.002732, 1.0, 1.0, 0.9734, 0.002732, 1.0, 1.0, 0.9734, 0.002732, 1.0, 1.0, 0.9734, 0.002732, 1.0, 1.0, 0.9734, 0.002732, 1.0, 1.0, 0.9734, 0.002732, 1.0, 1.0, 0.9734, 0.002732, 1.0, 1.0, 0.9734, 0.002732, 1.0, 1.0, 0.9734, 0.002732, 1.0, 1.0, 0.9734, 0.002732, 1.0, 1.0, 0.9734, 0.002732, 1.0, 1.0, 0.9734, 0.002732, 1.0, 1.0, 0.9734, 0.002732, 1.0, 1.0, 0.9734, 0.002732, 1.0, 1.0, 0.9734, 0.002732, 1.0, 1.0, 0.9734, 0.002732, 1.0, 1.0, 0.9734, 0.002732, 1.0, 1.0, 0.9734, 0.002732, 1.0, 1.0, 0.9734, 0.002732, 1.0, 1.0, 0.9734, 0.002732, 1.0, 1.0, 0.9734, 0.002732, 1.0, 1.0, 0.9734, 0.002732, 1.0, 1.0, 0.9734, 0.002732, 1.0, 1.0, 0.9734, 0.002732, 1.0, 1.0, 0.9734, 0.002732, 1.0, 1.0, 0.9734, 0.002732, 1.0, 1.0, 0.9734, 0.002732, 1.0, 1.0, 0.9734, 0.002732, 1.0, 1.0, 0.9734, 0.002732, 1.0, 1.0, 0.9734, 0.002732, 1.0, 1.0, 0.9734, 0.002732, 1.0, 1.0, 0.9734, 0.002732, 1.0, 1.0, 0.9734, 0.002732, 1.0, 1.0, 0.9734, 0.002732, 1.0, 1.0, 0.9734, 0.002732, 1.0, 1.0, 0.9734, 0.002732, 1.0, 1.0, 0.9734, 0.002732, 1.0, 1.0, 0.9734, 0.002732, 1.0, 1.0, 0.9734, 0.002732, 1.0, 1.0, 0.9734, 0.002732, 1.0, 1.0, 0.9734, 0.002732, 1.0, 1.0, 0.9734, 0.002732, 1.0, 1.0, 0.9734, 0.002732, 1.0, 1.0, 0.9734, 0.002732, 1.0, 1.0, 0.9734, 0.002732, 1.0, 1.0, 0.9734, 0.002732, 1.0, 1.0, 0.9734, 0.002732, 1.0, 1.0, 0.9734, 0.002732, 1.0, 1.0, 0.9734, 0.002732, 1.0, 1.0, 0.9734, 0.002732, 1.0, 1.0, 0.9734, 0.002732, 1.0, 1.0, 0.9734, 0.002732, 1.0, 1.0, 0.9734, 0.002732, 1.0, 1.0, 0.9734, 0.002732, 1.0, 1.0, 0.9734, 0.002732, 1.0, 1.0, 0.9734, 0.002732, 1.0, 1.0, 0.9734, 0.002732, 1.0, 1.0, 0.9734, 0.002732, 1.0, 1.0, 0.9734, 0.002732, 1.0, 1.0, 0.9734, 0.002732, 1.0, 1.0, 0.9734, 0.002732, 1.0, 1.0, 0.9734, 0.002732, 1.0, 1.0, 0.9734, 0.002732, 1.0, 1.0, 0.9734, 0.002732, 1.0, 1.0, 0.9734, 0.002732, 1.0, 1.0, 0.9734, 0.002732, 1.0, 1.0, 0.9734, 0.002732, 1.0, 1.0, 0.9734, 0.002732, 1.0, 1.0, 0.9734, 0.002732, 1.0, 1.0, 0.9734, 0.002732, 1.0, 1.0, 0.9734, 0.002732, 1.0, 1.0, 0.9734, 0.002732, 1.0, 1.0, 0.9734, 0.002732, 1.0, 1.0, 0.9734, 0.002732, 1.0, 1.0, 0.9734, 0.002732, 1.0, 1.0, 0.9734, 0.002732, 1.0, 1.0, 0.9734, 0.002732, 1.0, 1.0, 0.9734, 0.002732, 1.0, 1.0, 0.9734, 0.002732, 1.0, 1.0, 0.9734, 0.002732, 1.0, 1.0, 0.9734, 0.002732, 1.0, 1.0, 0.9734, 0.002732, 1.0, 1.0, 0.9734, 0.002732, 1.0, 1.0, 0.9734, 0.002732, 1.0, 1.0, 0.9734, 0.002732, 1.0, 1.0, 0.9734, 0.002732, 1.0, 1.0, 0.9734, 0.002732, 1.0, 1.0, 0.9734, 0.002732, 1.0, 1.0, 0.9734, 0.002732, 1.0, 1.0, 0.9734, 0.002732, 1.0, 1.0, 0.9734, 0.002732, 1.0, 1.0, 0.9734, 0.002732, 1.0, 1.0, 0.9734, 0.002732, 1.0, 1.0, 0.9734, 0.002732, 1.0, 1.0, 0.9734, 0.002732, 1.0, 1.0, 0.9734, 0.002732, 1.0, 1.0, 0.9734, 0.002732, 1.0, 1.0, 0.9734, 0.002732, 1.0, 1.0, 0.9734, 0.002732, 1.0, 1.0, 0.9734, 0.002732, 1.0, 1.0, 0.9734, 0.002732, 1.0, 1.0, 0.9734, 0.002732, 1.0, 1.0, 0.9734, 0.002732, 1.0, 1.0, 0.9734, 0.002732, 1.0, 1.0, 0.9734, 0.002732, 1.0, 1.0, 0.9734, 0.002732, 1.0, 1.0, 0.9734, 0.002732, 1.0, 1.0, 0.9734, 0.002732, 1.0, 1.0, 0.9734, 0.002732, 1.0, 1.0, 0.9734, 0.002732, 1.0, 1.0, 0.9734, 0.002732, 1.0, 1.0, 0.9734, 0.002732, 1.0, 1.0, 0.9734, 0.002732, 1.0, 1.0, 0.9734, 0.002732, 1.0, 1.0, 0.9734, 0.002732, 1.0, 1.0, 0.9734, 0.002732, 1.0, 1.0, 0.9734, 0.002732, 1.0, 1.0, 0.9734, 0.002732, 1.0, 1.0, 0.9734, 0.002732, 1.0, 1.0, 0.9734, 0.002732, 1.0, 1.0, 0.9734, 0.002732, 1.0, 1.0, 0.9734, 0.002732, 1.0, 1.0, 0.9734, 0.002732, 1.0, 1.0, 0.9734, 0.002732, 1.0, 1.0])
me_cup.update()
me_plane = bpy.data.meshes.new('Plane')
me_plane.from_pydata([(1.0, 0.0, -51.51), (-1.0, -0.08837, -38.57), (-1.0, 1.0, -19.09), (-1.0, -1.0, -19.09), (-1.0, 0.0, -79.18), (-1.0, 0.08837, -38.57), (-1.0, 0.0, -78.14), (-1.0, -0.1104, -38.37), (-1.0, 0.1024, -39.0)], [], [(0, 1, 3), (4, 6, 5, 8), (4, 0, 7), (5, 0, 2), (2, 0, 8), (3, 1, 7), (0, 5, 6), (1, 0, 6), (7, 1, 6, 4), (7, 0, 3), (8, 5, 2), (8, 0, 4)])
me_plane.polygons.foreach_set('use_smooth', [True] * 12)
_k = set([(0, 1), (0, 2), (0, 3), (0, 4), (0, 5), (0, 6), (0, 7), (0, 8), (1, 3), (1, 6), (2, 5), (2, 8), (3, 7), (4, 7), (4, 8), (5, 6)])
me_plane.attributes.new('sharp_edge', 'BOOLEAN', 'EDGE').data.foreach_set('value', [ (min(e.vertices), max(e.vertices)) in _k for e in me_plane.edges])
_uv = me_plane.uv_layers.new(name='UVMap')
_uv.uv.foreach_set('vector', [0.625, 0.625, 0.875, 0.6875, 0.875, 0.75, 0.375, 0.125, 0.625, 0.125, 0.625, 0.1875, 0.375, 0.1892, 0.125, 0.625, 0.375, 0.75, 0.125, 0.6903, 0.875, 0.5625, 0.625, 0.5, 0.875, 0.5, 0.125, 0.5, 0.375, 0.625, 0.125, 0.5608, 0.625, 0.0, 0.625, 0.0625, 0.375, 0.05974, 0.625, 0.5, 0.875, 0.5625, 0.875, 0.625, 0.875, 0.6875, 0.625, 0.625, 0.875, 0.625, 0.375, 0.05974, 0.625, 0.0625, 0.625, 0.125, 0.375, 0.125, 0.125, 0.6903, 0.375, 0.75, 0.125, 0.75, 0.375, 0.1892, 0.625, 0.1875, 0.375, 0.25, 0.125, 0.5608, 0.375, 0.625, 0.125, 0.625])
_ca = me_plane.color_attributes.new('Attribute', 'BYTE_COLOR', 'CORNER')
_ca.data.foreach_set('color', [0.0, 1.0, 0.6308, 1.0, 0.0, 1.0, 0.6308, 1.0, 0.0, 1.0, 0.6308, 1.0, 0.0, 1.0, 0.6308, 1.0, 0.0, 1.0, 0.6308, 1.0, 0.0, 1.0, 0.6308, 1.0, 0.0, 1.0, 0.6308, 1.0, 0.0, 1.0, 0.6308, 1.0, 0.0, 1.0, 0.6308, 1.0, 0.0, 1.0, 0.6308, 1.0, 0.0, 1.0, 0.6308, 1.0, 0.0, 1.0, 0.6308, 1.0, 0.0, 1.0, 0.6308, 1.0, 0.0, 1.0, 0.6308, 1.0, 0.0, 1.0, 0.6308, 1.0, 0.0, 1.0, 0.6308, 1.0, 0.0, 1.0, 0.6308, 1.0, 0.0, 1.0, 0.6308, 1.0, 0.0, 1.0, 0.6308, 1.0, 0.0, 1.0, 0.6308, 1.0, 0.0, 1.0, 0.6308, 1.0, 0.0, 1.0, 0.6308, 1.0, 0.0, 1.0, 0.6308, 1.0, 0.0, 1.0, 0.6308, 1.0, 0.0, 1.0, 0.6308, 1.0, 0.0, 1.0, 0.6308, 1.0, 0.0, 1.0, 0.6308, 1.0, 0.0, 1.0, 0.6308, 1.0, 0.0, 1.0, 0.6308, 1.0, 0.0, 1.0, 0.6308, 1.0, 0.0, 1.0, 0.6308, 1.0, 0.0, 1.0, 0.6308, 1.0, 0.0, 1.0, 0.6308, 1.0, 0.0, 1.0, 0.6308, 1.0, 0.0, 1.0, 0.6308, 1.0, 0.0, 1.0, 0.6308, 1.0, 0.0, 1.0, 0.6308, 1.0, 0.0, 1.0, 0.6308, 1.0])
me_plane.materials.append(mat_material_001)
me_plane.update()
me_plane.normals_split_custom_set([tuple(v) for v in zip(*[iter([0.25, 0.9672, 0.04525, 0.25, 0.9672, 0.04525, 0.25, 0.9672, 0.04525, -1.0, 0.0, 0.0, -1.0, 0.0, 0.0, -1.0, 0.0, 0.0, -1.0, 0.0, 0.0, 0.03741, -0.9993, -0.002704, 0.03741, -0.9993, -0.002704, 0.03741, -0.9993, -0.002704, 0.25, -0.9672, 0.04525, 0.25, -0.9672, 0.04525, 0.25, -0.9672, 0.04525, -0.2248, 0.9734, -0.04389, -0.2248, 0.9734, -0.04389, -0.2248, 0.9734, -0.04389, -1.0, 0.0, 0.0, -1.0, 0.0, 0.0, -1.0, 0.0, 0.0, -0.02973, -0.9996, 0.002232, -0.02973, -0.9996, 0.002232, -0.02973, -0.9996, 0.002232, -0.02973, 0.9996, 0.002232, -0.02973, 0.9996, 0.002232, -0.02973, 0.9996, 0.002232, -1.0, 0.0, 0.0, -1.0, 0.0, 0.0, -1.0, 0.0, 0.0, -1.0, 0.0, 0.0, -0.2405, -0.9696, -0.04474, -0.2405, -0.9696, -0.04474, -0.2405, -0.9696, -0.04474, -1.0, 0.0, 0.0, -1.0, 0.0, 0.0, -1.0, 0.0, 0.0, 0.03522, 0.9994, -0.002546, 0.03522, 0.9994, -0.002546, 0.03522, 0.9994, -0.002546])] * 3)])
me_coin_1 = bpy.data.meshes.new('Coin_1')
me_coin_1.from_pydata([(4.628e-30, 4.0, -0.5), (-4.628e-30, 4.0, 0.5), (0.7804, 3.923, -0.5), (0.7804, 3.923, 0.5), (1.531, 3.696, -0.5), (1.531, 3.696, 0.5), (2.222, 3.326, -0.5), (2.222, 3.326, 0.5), (2.828, 2.828, -0.5), (2.828, 2.828, 0.5), (3.326, 2.222, -0.5), (3.326, 2.222, 0.5), (3.696, 1.531, -0.5), (3.696, 1.531, 0.5), (3.923, 0.7804, -0.5), (3.923, 0.7804, 0.5), (4.0, 0.0, -0.5), (4.0, 0.0, 0.5), (3.923, -0.7804, -0.5), (3.923, -0.7804, 0.5), (3.696, -1.531, -0.5), (3.696, -1.531, 0.5), (3.326, -2.222, -0.5), (3.326, -2.222, 0.5), (2.828, -2.828, -0.5), (2.828, -2.828, 0.5), (2.222, -3.326, -0.5), (2.222, -3.326, 0.5), (1.531, -3.696, -0.5), (1.531, -3.696, 0.5), (0.7804, -3.923, -0.5), (0.7804, -3.923, 0.5), (4.628e-30, -4.0, -0.5), (-4.628e-30, -4.0, 0.5), (-0.7804, -3.923, -0.5), (-0.7804, -3.923, 0.5), (-1.531, -3.696, -0.5), (-1.531, -3.696, 0.5), (-2.222, -3.326, -0.5), (-2.222, -3.326, 0.5), (-2.828, -2.828, -0.5), (-2.828, -2.828, 0.5), (-3.326, -2.222, -0.5), (-3.326, -2.222, 0.5), (-3.696, -1.531, -0.5), (-3.696, -1.531, 0.5), (-3.923, -0.7804, -0.5), (-3.923, -0.7804, 0.5), (-4.0, 0.0, -0.5), (-4.0, 0.0, 0.5), (-3.923, 0.7804, -0.5), (-3.923, 0.7804, 0.5), (-3.696, 1.531, -0.5), (-3.696, 1.531, 0.5), (-3.326, 2.222, -0.5), (-3.326, 2.222, 0.5), (-2.828, 2.828, -0.5), (-2.828, 2.828, 0.5), (-2.222, 3.326, -0.5), (-2.222, 3.326, 0.5), (-1.531, 3.696, -0.5), (-1.531, 3.696, 0.5), (-0.7804, 3.923, -0.5), (-0.7804, 3.923, 0.5)], [], [(0, 1, 3, 2), (2, 3, 5, 4), (4, 5, 7, 6), (6, 7, 9, 8), (8, 9, 11, 10), (10, 11, 13, 12), (12, 13, 15, 14), (14, 15, 17, 16), (16, 17, 19, 18), (18, 19, 21, 20), (20, 21, 23, 22), (22, 23, 25, 24), (24, 25, 27, 26), (26, 27, 29, 28), (28, 29, 31, 30), (30, 31, 33, 32), (32, 33, 35, 34), (34, 35, 37, 36), (36, 37, 39, 38), (38, 39, 41, 40), (40, 41, 43, 42), (42, 43, 45, 44), (44, 45, 47, 46), (46, 47, 49, 48), (48, 49, 51, 50), (50, 51, 53, 52), (52, 53, 55, 54), (54, 55, 57, 56), (56, 57, 59, 58), (58, 59, 61, 60), (3, 1, 63, 61, 59, 57, 55, 53, 51, 49, 47, 45, 43, 41, 39, 37, 35, 33, 31, 29, 27, 25, 23, 21, 19, 17, 15, 13, 11, 9, 7, 5), (60, 61, 63, 62), (62, 63, 1, 0), (0, 2, 4, 6, 8, 10, 12, 14, 16, 18, 20, 22, 24, 26, 28, 30, 32, 34, 36, 38, 40, 42, 44, 46, 48, 50, 52, 54, 56, 58, 60, 62)])
_uv = me_coin_1.uv_layers.new(name='UVMap')
_uv.uv.foreach_set('vector', [1.0, 0.5, 1.0, 1.0, 0.9688, 1.0, 0.9688, 0.5, 0.9688, 0.5, 0.9688, 1.0, 0.9375, 1.0, 0.9375, 0.5, 0.9375, 0.5, 0.9375, 1.0, 0.9062, 1.0, 0.9062, 0.5, 0.9062, 0.5, 0.9062, 1.0, 0.875, 1.0, 0.875, 0.5, 0.875, 0.5, 0.875, 1.0, 0.8438, 1.0, 0.8438, 0.5, 0.8438, 0.5, 0.8438, 1.0, 0.8125, 1.0, 0.8125, 0.5, 0.8125, 0.5, 0.8125, 1.0, 0.7812, 1.0, 0.7812, 0.5, 0.7812, 0.5, 0.7812, 1.0, 0.75, 1.0, 0.75, 0.5, 0.75, 0.5, 0.75, 1.0, 0.7188, 1.0, 0.7188, 0.5, 0.7188, 0.5, 0.7188, 1.0, 0.6875, 1.0, 0.6875, 0.5, 0.6875, 0.5, 0.6875, 1.0, 0.6562, 1.0, 0.6562, 0.5, 0.6562, 0.5, 0.6562, 1.0, 0.625, 1.0, 0.625, 0.5, 0.625, 0.5, 0.625, 1.0, 0.5938, 1.0, 0.5938, 0.5, 0.5938, 0.5, 0.5938, 1.0, 0.5625, 1.0, 0.5625, 0.5, 0.5625, 0.5, 0.5625, 1.0, 0.5312, 1.0, 0.5312, 0.5, 0.5312, 0.5, 0.5312, 1.0, 0.5, 1.0, 0.5, 0.5, 0.5, 0.5, 0.5, 1.0, 0.4688, 1.0, 0.4688, 0.5, 0.4688, 0.5, 0.4688, 1.0, 0.4375, 1.0, 0.4375, 0.5, 0.4375, 0.5, 0.4375, 1.0, 0.4062, 1.0, 0.4062, 0.5, 0.4062, 0.5, 0.4062, 1.0, 0.375, 1.0, 0.375, 0.5, 0.375, 0.5, 0.375, 1.0, 0.3438, 1.0, 0.3438, 0.5, 0.3438, 0.5, 0.3438, 1.0, 0.3125, 1.0, 0.3125, 0.5, 0.3125, 0.5, 0.3125, 1.0, 0.2812, 1.0, 0.2812, 0.5, 0.2812, 0.5, 0.2812, 1.0, 0.25, 1.0, 0.25, 0.5, 0.25, 0.5, 0.25, 1.0, 0.2188, 1.0, 0.2188, 0.5, 0.2188, 0.5, 0.2188, 1.0, 0.1875, 1.0, 0.1875, 0.5, 0.1875, 0.5, 0.1875, 1.0, 0.1562, 1.0, 0.1562, 0.5, 0.1562, 0.5, 0.1562, 1.0, 0.125, 1.0, 0.125, 0.5, 0.125, 0.5, 0.125, 1.0, 0.09375, 1.0, 0.09375, 0.5, 0.09375, 0.5, 0.09375, 1.0, 0.0625, 1.0, 0.0625, 0.5, 0.2968, 0.4854, 0.25, 0.49, 0.2032, 0.4854, 0.1582, 0.4717, 0.1167, 0.4496, 0.08029, 0.4197, 0.05045, 0.3833, 0.02827, 0.3418, 0.01461, 0.2968, 0.01, 0.25, 0.01461, 0.2032, 0.02827, 0.1582, 0.05045, 0.1167, 0.08029, 0.08029, 0.1167, 0.05045, 0.1582, 0.02827, 0.2032, 0.01461, 0.25, 0.01, 0.2968, 0.01461, 0.3418, 0.02827, 0.3833, 0.05045, 0.4197, 0.08029, 0.4496, 0.1167, 0.4717, 0.1582, 0.4854, 0.2032, 0.49, 0.25, 0.4854, 0.2968, 0.4717, 0.3418, 0.4496, 0.3833, 0.4197, 0.4197, 0.3833, 0.4496, 0.3418, 0.4717, 0.0625, 0.5, 0.0625, 1.0, 0.03125, 1.0, 0.03125, 0.5, 0.03125, 0.5, 0.03125, 1.0, 0.0, 1.0, 0.0, 0.5, 0.75, 0.49, 0.7968, 0.4854, 0.8418, 0.4717, 0.8833, 0.4496, 0.9197, 0.4197, 0.9496, 0.3833, 0.9717, 0.3418, 0.9854, 0.2968, 0.99, 0.25, 0.9854, 0.2032, 0.9717, 0.1582, 0.9496, 0.1167, 0.9197, 0.08029, 0.8833, 0.05045, 0.8418, 0.02827, 0.7968, 0.01461, 0.75, 0.01, 0.7032, 0.01461, 0.6582, 0.02827, 0.6167, 0.05045, 0.5803, 0.08029, 0.5504, 0.1167, 0.5283, 0.1582, 0.5146, 0.2032, 0.51, 0.25, 0.5146, 0.2968, 0.5283, 0.3418, 0.5504, 0.3833, 0.5803, 0.4197, 0.6167, 0.4496, 0.6582, 0.4717, 0.7032, 0.4854])
_ca = me_coin_1.color_attributes.new('Attribute', 'BYTE_COLOR', 'CORNER')
_ca.data.foreach_set('color', [1.0, 0.6105, 0.002732, 1.0, 1.0, 0.6105, 0.002732, 1.0, 1.0, 0.6105, 0.002732, 1.0, 1.0, 0.6105, 0.002732, 1.0, 1.0, 0.6105, 0.002732, 1.0, 1.0, 0.6105, 0.002732, 1.0, 1.0, 0.6105, 0.002732, 1.0, 1.0, 0.6105, 0.002732, 1.0, 1.0, 0.6105, 0.002732, 1.0, 1.0, 0.6105, 0.002732, 1.0, 1.0, 0.6105, 0.002732, 1.0, 1.0, 0.6105, 0.002732, 1.0, 1.0, 0.6105, 0.002732, 1.0, 1.0, 0.6105, 0.002732, 1.0, 1.0, 0.6105, 0.002732, 1.0, 1.0, 0.6105, 0.002732, 1.0, 1.0, 0.6105, 0.002732, 1.0, 1.0, 0.6105, 0.002732, 1.0, 1.0, 0.6105, 0.002732, 1.0, 1.0, 0.6105, 0.002732, 1.0, 1.0, 0.6105, 0.002732, 1.0, 1.0, 0.6105, 0.002732, 1.0, 1.0, 0.6105, 0.002732, 1.0, 1.0, 0.6105, 0.002732, 1.0, 1.0, 0.6105, 0.002732, 1.0, 1.0, 0.6105, 0.002732, 1.0, 1.0, 0.6105, 0.002732, 1.0, 1.0, 0.6105, 0.002732, 1.0, 1.0, 0.6105, 0.002732, 1.0, 1.0, 0.6105, 0.002732, 1.0, 1.0, 0.6105, 0.002732, 1.0, 1.0, 0.6105, 0.002732, 1.0, 1.0, 0.6105, 0.002732, 1.0, 1.0, 0.6105, 0.002732, 1.0, 1.0, 0.6105, 0.002732, 1.0, 1.0, 0.6105, 0.002732, 1.0, 1.0, 0.6105, 0.002732, 1.0, 1.0, 0.6105, 0.002732, 1.0, 1.0, 0.6105, 0.002732, 1.0, 1.0, 0.6105, 0.002732, 1.0, 1.0, 0.6105, 0.002732, 1.0, 1.0, 0.6105, 0.002732, 1.0, 1.0, 0.6105, 0.002732, 1.0, 1.0, 0.6105, 0.002732, 1.0, 1.0, 0.6105, 0.002732, 1.0, 1.0, 0.6105, 0.002732, 1.0, 1.0, 0.6105, 0.002732, 1.0, 1.0, 0.6105, 0.002732, 1.0, 1.0, 0.6105, 0.002732, 1.0, 1.0, 0.6105, 0.002732, 1.0, 1.0, 0.6105, 0.002732, 1.0, 1.0, 0.6105, 0.002732, 1.0, 1.0, 0.6105, 0.002732, 1.0, 1.0, 0.6105, 0.002732, 1.0, 1.0, 0.6105, 0.002732, 1.0, 1.0, 0.6105, 0.002732, 1.0, 1.0, 0.6105, 0.002732, 1.0, 1.0, 0.6105, 0.002732, 1.0, 1.0, 0.6105, 0.002732, 1.0, 1.0, 0.6105, 0.002732, 1.0, 1.0, 0.6105, 0.002732, 1.0, 1.0, 0.6105, 0.002732, 1.0, 1.0, 0.6105, 0.002732, 1.0, 1.0, 0.6105, 0.002732, 1.0, 1.0, 0.6105, 0.002732, 1.0, 1.0, 0.6105, 0.002732, 1.0, 1.0, 0.6105, 0.002732, 1.0, 1.0, 0.6105, 0.002732, 1.0, 1.0, 0.6105, 0.002732, 1.0, 1.0, 0.6105, 0.002732, 1.0, 1.0, 0.6105, 0.002732, 1.0, 1.0, 0.6105, 0.002732, 1.0, 1.0, 0.6105, 0.002732, 1.0, 1.0, 0.6105, 0.002732, 1.0, 1.0, 0.6105, 0.002732, 1.0, 1.0, 0.6105, 0.002732, 1.0, 1.0, 0.6105, 0.002732, 1.0, 1.0, 0.6105, 0.002732, 1.0, 1.0, 0.6105, 0.002732, 1.0, 1.0, 0.6105, 0.002732, 1.0, 1.0, 0.6105, 0.002732, 1.0, 1.0, 0.6105, 0.002732, 1.0, 1.0, 0.6105, 0.002732, 1.0, 1.0, 0.6105, 0.002732, 1.0, 1.0, 0.6105, 0.002732, 1.0, 1.0, 0.6105, 0.002732, 1.0, 1.0, 0.6105, 0.002732, 1.0, 1.0, 0.6105, 0.002732, 1.0, 1.0, 0.6105, 0.002732, 1.0, 1.0, 0.6105, 0.002732, 1.0, 1.0, 0.6105, 0.002732, 1.0, 1.0, 0.6105, 0.002732, 1.0, 1.0, 0.6105, 0.002732, 1.0, 1.0, 0.6105, 0.002732, 1.0, 1.0, 0.6105, 0.002732, 1.0, 1.0, 0.6105, 0.002732, 1.0, 1.0, 0.6105, 0.002732, 1.0, 1.0, 0.6105, 0.002732, 1.0, 1.0, 0.6105, 0.002732, 1.0, 1.0, 0.6105, 0.002732, 1.0, 1.0, 0.6105, 0.002732, 1.0, 1.0, 0.6105, 0.002732, 1.0, 1.0, 0.6105, 0.002732, 1.0, 1.0, 0.6105, 0.002732, 1.0, 1.0, 0.6105, 0.002732, 1.0, 1.0, 0.6105, 0.002732, 1.0, 1.0, 0.6105, 0.002732, 1.0, 1.0, 0.6105, 0.002732, 1.0, 1.0, 0.6105, 0.002732, 1.0, 1.0, 0.6105, 0.002732, 1.0, 1.0, 0.6105, 0.002732, 1.0, 1.0, 0.6105, 0.002732, 1.0, 1.0, 0.6105, 0.002732, 1.0, 1.0, 0.6105, 0.002732, 1.0, 1.0, 0.6105, 0.002732, 1.0, 1.0, 0.6105, 0.002732, 1.0, 1.0, 0.6105, 0.002732, 1.0, 1.0, 0.6105, 0.002732, 1.0, 1.0, 0.6105, 0.002732, 1.0, 1.0, 0.6105, 0.002732, 1.0, 1.0, 0.6105, 0.002732, 1.0, 1.0, 0.6105, 0.002732, 1.0, 1.0, 0.6105, 0.002732, 1.0, 1.0, 0.6105, 0.002732, 1.0, 1.0, 0.6105, 0.002732, 1.0, 1.0, 0.6105, 0.002732, 1.0, 1.0, 0.6105, 0.002732, 1.0, 1.0, 0.6105, 0.002732, 1.0, 1.0, 0.6105, 0.002732, 1.0, 1.0, 0.6105, 0.002732, 1.0, 1.0, 0.6105, 0.002732, 1.0, 1.0, 0.6105, 0.002732, 1.0, 1.0, 0.6105, 0.002732, 1.0, 1.0, 0.6105, 0.002732, 1.0, 1.0, 0.6105, 0.002732, 1.0, 1.0, 0.6105, 0.002732, 1.0, 1.0, 0.6105, 0.002732, 1.0, 1.0, 0.6105, 0.002732, 1.0, 1.0, 0.6105, 0.002732, 1.0, 1.0, 0.6105, 0.002732, 1.0, 1.0, 0.6105, 0.002732, 1.0, 1.0, 0.6105, 0.002732, 1.0, 1.0, 0.6105, 0.002732, 1.0, 1.0, 0.6105, 0.002732, 1.0, 1.0, 0.6105, 0.002732, 1.0, 1.0, 0.6105, 0.002732, 1.0, 1.0, 0.6105, 0.002732, 1.0, 1.0, 0.6105, 0.002732, 1.0, 1.0, 0.6105, 0.002732, 1.0, 1.0, 0.6105, 0.002732, 1.0, 1.0, 0.6105, 0.002732, 1.0, 1.0, 0.6105, 0.002732, 1.0, 1.0, 0.6105, 0.002732, 1.0, 1.0, 0.6105, 0.002732, 1.0, 1.0, 0.6105, 0.002732, 1.0, 1.0, 0.6105, 0.002732, 1.0, 1.0, 0.6105, 0.002732, 1.0, 1.0, 0.6105, 0.002732, 1.0, 1.0, 0.6105, 0.002732, 1.0, 1.0, 0.6105, 0.002732, 1.0, 1.0, 0.6105, 0.002732, 1.0, 1.0, 0.6105, 0.002732, 1.0, 1.0, 0.6105, 0.002732, 1.0, 1.0, 0.6105, 0.002732, 1.0, 1.0, 0.6105, 0.002732, 1.0, 1.0, 0.6105, 0.002732, 1.0, 1.0, 0.6105, 0.002732, 1.0, 1.0, 0.6105, 0.002732, 1.0, 1.0, 0.6105, 0.002732, 1.0, 1.0, 0.6105, 0.002732, 1.0, 1.0, 0.6105, 0.002732, 1.0, 1.0, 0.6105, 0.002732, 1.0, 1.0, 0.6105, 0.002732, 1.0, 1.0, 0.6105, 0.002732, 1.0, 1.0, 0.6105, 0.002732, 1.0, 1.0, 0.6105, 0.002732, 1.0, 1.0, 0.6105, 0.002732, 1.0, 1.0, 0.6105, 0.002732, 1.0, 1.0, 0.6105, 0.002732, 1.0, 1.0, 0.6105, 0.002732, 1.0, 1.0, 0.6105, 0.002732, 1.0, 1.0, 0.6105, 0.002732, 1.0, 1.0, 0.6105, 0.002732, 1.0, 1.0, 0.6105, 0.002732, 1.0, 1.0, 0.6105, 0.002732, 1.0, 1.0, 0.6105, 0.002732, 1.0, 1.0, 0.6105, 0.002732, 1.0, 1.0, 0.6105, 0.002732, 1.0, 1.0, 0.6105, 0.002732, 1.0, 1.0, 0.6105, 0.002732, 1.0, 1.0, 0.6105, 0.002732, 1.0, 1.0, 0.6105, 0.002732, 1.0])
me_coin_1.update()
me_coin_2 = bpy.data.meshes.new('Coin_2')
me_coin_2.from_pydata([(4.628e-30, 4.0, -0.5), (-4.628e-30, 4.0, 0.5), (0.7804, 3.923, -0.5), (0.7804, 3.923, 0.5), (1.531, 3.696, -0.5), (1.531, 3.696, 0.5), (2.222, 3.326, -0.5), (2.222, 3.326, 0.5), (2.828, 2.828, -0.5), (2.828, 2.828, 0.5), (3.326, 2.222, -0.5), (3.326, 2.222, 0.5), (3.696, 1.531, -0.5), (3.696, 1.531, 0.5), (3.923, 0.7804, -0.5), (3.923, 0.7804, 0.5), (4.0, 0.0, -0.5), (4.0, 0.0, 0.5), (3.923, -0.7804, -0.5), (3.923, -0.7804, 0.5), (3.696, -1.531, -0.5), (3.696, -1.531, 0.5), (3.326, -2.222, -0.5), (3.326, -2.222, 0.5), (2.828, -2.828, -0.5), (2.828, -2.828, 0.5), (2.222, -3.326, -0.5), (2.222, -3.326, 0.5), (1.531, -3.696, -0.5), (1.531, -3.696, 0.5), (0.7804, -3.923, -0.5), (0.7804, -3.923, 0.5), (4.628e-30, -4.0, -0.5), (-4.628e-30, -4.0, 0.5), (-0.7804, -3.923, -0.5), (-0.7804, -3.923, 0.5), (-1.531, -3.696, -0.5), (-1.531, -3.696, 0.5), (-2.222, -3.326, -0.5), (-2.222, -3.326, 0.5), (-2.828, -2.828, -0.5), (-2.828, -2.828, 0.5), (-3.326, -2.222, -0.5), (-3.326, -2.222, 0.5), (-3.696, -1.531, -0.5), (-3.696, -1.531, 0.5), (-3.923, -0.7804, -0.5), (-3.923, -0.7804, 0.5), (-4.0, 0.0, -0.5), (-4.0, 0.0, 0.5), (-3.923, 0.7804, -0.5), (-3.923, 0.7804, 0.5), (-3.696, 1.531, -0.5), (-3.696, 1.531, 0.5), (-3.326, 2.222, -0.5), (-3.326, 2.222, 0.5), (-2.828, 2.828, -0.5), (-2.828, 2.828, 0.5), (-2.222, 3.326, -0.5), (-2.222, 3.326, 0.5), (-1.531, 3.696, -0.5), (-1.531, 3.696, 0.5), (-0.7804, 3.923, -0.5), (-0.7804, 3.923, 0.5)], [], [(0, 1, 3, 2), (2, 3, 5, 4), (4, 5, 7, 6), (6, 7, 9, 8), (8, 9, 11, 10), (10, 11, 13, 12), (12, 13, 15, 14), (14, 15, 17, 16), (16, 17, 19, 18), (18, 19, 21, 20), (20, 21, 23, 22), (22, 23, 25, 24), (24, 25, 27, 26), (26, 27, 29, 28), (28, 29, 31, 30), (30, 31, 33, 32), (32, 33, 35, 34), (34, 35, 37, 36), (36, 37, 39, 38), (38, 39, 41, 40), (40, 41, 43, 42), (42, 43, 45, 44), (44, 45, 47, 46), (46, 47, 49, 48), (48, 49, 51, 50), (50, 51, 53, 52), (52, 53, 55, 54), (54, 55, 57, 56), (56, 57, 59, 58), (58, 59, 61, 60), (3, 1, 63, 61, 59, 57, 55, 53, 51, 49, 47, 45, 43, 41, 39, 37, 35, 33, 31, 29, 27, 25, 23, 21, 19, 17, 15, 13, 11, 9, 7, 5), (60, 61, 63, 62), (62, 63, 1, 0), (0, 2, 4, 6, 8, 10, 12, 14, 16, 18, 20, 22, 24, 26, 28, 30, 32, 34, 36, 38, 40, 42, 44, 46, 48, 50, 52, 54, 56, 58, 60, 62)])
_uv = me_coin_2.uv_layers.new(name='UVMap')
_uv.uv.foreach_set('vector', [1.0, 0.5, 1.0, 1.0, 0.9688, 1.0, 0.9688, 0.5, 0.9688, 0.5, 0.9688, 1.0, 0.9375, 1.0, 0.9375, 0.5, 0.9375, 0.5, 0.9375, 1.0, 0.9062, 1.0, 0.9062, 0.5, 0.9062, 0.5, 0.9062, 1.0, 0.875, 1.0, 0.875, 0.5, 0.875, 0.5, 0.875, 1.0, 0.8438, 1.0, 0.8438, 0.5, 0.8438, 0.5, 0.8438, 1.0, 0.8125, 1.0, 0.8125, 0.5, 0.8125, 0.5, 0.8125, 1.0, 0.7812, 1.0, 0.7812, 0.5, 0.7812, 0.5, 0.7812, 1.0, 0.75, 1.0, 0.75, 0.5, 0.75, 0.5, 0.75, 1.0, 0.7188, 1.0, 0.7188, 0.5, 0.7188, 0.5, 0.7188, 1.0, 0.6875, 1.0, 0.6875, 0.5, 0.6875, 0.5, 0.6875, 1.0, 0.6562, 1.0, 0.6562, 0.5, 0.6562, 0.5, 0.6562, 1.0, 0.625, 1.0, 0.625, 0.5, 0.625, 0.5, 0.625, 1.0, 0.5938, 1.0, 0.5938, 0.5, 0.5938, 0.5, 0.5938, 1.0, 0.5625, 1.0, 0.5625, 0.5, 0.5625, 0.5, 0.5625, 1.0, 0.5312, 1.0, 0.5312, 0.5, 0.5312, 0.5, 0.5312, 1.0, 0.5, 1.0, 0.5, 0.5, 0.5, 0.5, 0.5, 1.0, 0.4688, 1.0, 0.4688, 0.5, 0.4688, 0.5, 0.4688, 1.0, 0.4375, 1.0, 0.4375, 0.5, 0.4375, 0.5, 0.4375, 1.0, 0.4062, 1.0, 0.4062, 0.5, 0.4062, 0.5, 0.4062, 1.0, 0.375, 1.0, 0.375, 0.5, 0.375, 0.5, 0.375, 1.0, 0.3438, 1.0, 0.3438, 0.5, 0.3438, 0.5, 0.3438, 1.0, 0.3125, 1.0, 0.3125, 0.5, 0.3125, 0.5, 0.3125, 1.0, 0.2812, 1.0, 0.2812, 0.5, 0.2812, 0.5, 0.2812, 1.0, 0.25, 1.0, 0.25, 0.5, 0.25, 0.5, 0.25, 1.0, 0.2188, 1.0, 0.2188, 0.5, 0.2188, 0.5, 0.2188, 1.0, 0.1875, 1.0, 0.1875, 0.5, 0.1875, 0.5, 0.1875, 1.0, 0.1562, 1.0, 0.1562, 0.5, 0.1562, 0.5, 0.1562, 1.0, 0.125, 1.0, 0.125, 0.5, 0.125, 0.5, 0.125, 1.0, 0.09375, 1.0, 0.09375, 0.5, 0.09375, 0.5, 0.09375, 1.0, 0.0625, 1.0, 0.0625, 0.5, 0.2968, 0.4854, 0.25, 0.49, 0.2032, 0.4854, 0.1582, 0.4717, 0.1167, 0.4496, 0.08029, 0.4197, 0.05045, 0.3833, 0.02827, 0.3418, 0.01461, 0.2968, 0.01, 0.25, 0.01461, 0.2032, 0.02827, 0.1582, 0.05045, 0.1167, 0.08029, 0.08029, 0.1167, 0.05045, 0.1582, 0.02827, 0.2032, 0.01461, 0.25, 0.01, 0.2968, 0.01461, 0.3418, 0.02827, 0.3833, 0.05045, 0.4197, 0.08029, 0.4496, 0.1167, 0.4717, 0.1582, 0.4854, 0.2032, 0.49, 0.25, 0.4854, 0.2968, 0.4717, 0.3418, 0.4496, 0.3833, 0.4197, 0.4197, 0.3833, 0.4496, 0.3418, 0.4717, 0.0625, 0.5, 0.0625, 1.0, 0.03125, 1.0, 0.03125, 0.5, 0.03125, 0.5, 0.03125, 1.0, 0.0, 1.0, 0.0, 0.5, 0.75, 0.49, 0.7968, 0.4854, 0.8418, 0.4717, 0.8833, 0.4496, 0.9197, 0.4197, 0.9496, 0.3833, 0.9717, 0.3418, 0.9854, 0.2968, 0.99, 0.25, 0.9854, 0.2032, 0.9717, 0.1582, 0.9496, 0.1167, 0.9197, 0.08029, 0.8833, 0.05045, 0.8418, 0.02827, 0.7968, 0.01461, 0.75, 0.01, 0.7032, 0.01461, 0.6582, 0.02827, 0.6167, 0.05045, 0.5803, 0.08029, 0.5504, 0.1167, 0.5283, 0.1582, 0.5146, 0.2032, 0.51, 0.25, 0.5146, 0.2968, 0.5283, 0.3418, 0.5504, 0.3833, 0.5803, 0.4197, 0.6167, 0.4496, 0.6582, 0.4717, 0.7032, 0.4854])
_ca = me_coin_2.color_attributes.new('Attribute', 'BYTE_COLOR', 'CORNER')
_ca.data.foreach_set('color', [1.0, 0.6105, 0.002732, 1.0, 1.0, 0.6105, 0.002732, 1.0, 1.0, 0.6105, 0.002732, 1.0, 1.0, 0.6105, 0.002732, 1.0, 1.0, 0.6105, 0.002732, 1.0, 1.0, 0.6105, 0.002732, 1.0, 1.0, 0.6105, 0.002732, 1.0, 1.0, 0.6105, 0.002732, 1.0, 1.0, 0.6105, 0.002732, 1.0, 1.0, 0.6105, 0.002732, 1.0, 1.0, 0.6105, 0.002732, 1.0, 1.0, 0.6105, 0.002732, 1.0, 1.0, 0.6105, 0.002732, 1.0, 1.0, 0.6105, 0.002732, 1.0, 1.0, 0.6105, 0.002732, 1.0, 1.0, 0.6105, 0.002732, 1.0, 1.0, 0.6105, 0.002732, 1.0, 1.0, 0.6105, 0.002732, 1.0, 1.0, 0.6105, 0.002732, 1.0, 1.0, 0.6105, 0.002732, 1.0, 1.0, 0.6105, 0.002732, 1.0, 1.0, 0.6105, 0.002732, 1.0, 1.0, 0.6105, 0.002732, 1.0, 1.0, 0.6105, 0.002732, 1.0, 1.0, 0.6105, 0.002732, 1.0, 1.0, 0.6105, 0.002732, 1.0, 1.0, 0.6105, 0.002732, 1.0, 1.0, 0.6105, 0.002732, 1.0, 1.0, 0.6105, 0.002732, 1.0, 1.0, 0.6105, 0.002732, 1.0, 1.0, 0.6105, 0.002732, 1.0, 1.0, 0.6105, 0.002732, 1.0, 1.0, 0.6105, 0.002732, 1.0, 1.0, 0.6105, 0.002732, 1.0, 1.0, 0.6105, 0.002732, 1.0, 1.0, 0.6105, 0.002732, 1.0, 1.0, 0.6105, 0.002732, 1.0, 1.0, 0.6105, 0.002732, 1.0, 1.0, 0.6105, 0.002732, 1.0, 1.0, 0.6105, 0.002732, 1.0, 1.0, 0.6105, 0.002732, 1.0, 1.0, 0.6105, 0.002732, 1.0, 1.0, 0.6105, 0.002732, 1.0, 1.0, 0.6105, 0.002732, 1.0, 1.0, 0.6105, 0.002732, 1.0, 1.0, 0.6105, 0.002732, 1.0, 1.0, 0.6105, 0.002732, 1.0, 1.0, 0.6105, 0.002732, 1.0, 1.0, 0.6105, 0.002732, 1.0, 1.0, 0.6105, 0.002732, 1.0, 1.0, 0.6105, 0.002732, 1.0, 1.0, 0.6105, 0.002732, 1.0, 1.0, 0.6105, 0.002732, 1.0, 1.0, 0.6105, 0.002732, 1.0, 1.0, 0.6105, 0.002732, 1.0, 1.0, 0.6105, 0.002732, 1.0, 1.0, 0.6105, 0.002732, 1.0, 1.0, 0.6105, 0.002732, 1.0, 1.0, 0.6105, 0.002732, 1.0, 1.0, 0.6105, 0.002732, 1.0, 1.0, 0.6105, 0.002732, 1.0, 1.0, 0.6105, 0.002732, 1.0, 1.0, 0.6105, 0.002732, 1.0, 1.0, 0.6105, 0.002732, 1.0, 1.0, 0.6105, 0.002732, 1.0, 1.0, 0.6105, 0.002732, 1.0, 1.0, 0.6105, 0.002732, 1.0, 1.0, 0.6105, 0.002732, 1.0, 1.0, 0.6105, 0.002732, 1.0, 1.0, 0.6105, 0.002732, 1.0, 1.0, 0.6105, 0.002732, 1.0, 1.0, 0.6105, 0.002732, 1.0, 1.0, 0.6105, 0.002732, 1.0, 1.0, 0.6105, 0.002732, 1.0, 1.0, 0.6105, 0.002732, 1.0, 1.0, 0.6105, 0.002732, 1.0, 1.0, 0.6105, 0.002732, 1.0, 1.0, 0.6105, 0.002732, 1.0, 1.0, 0.6105, 0.002732, 1.0, 1.0, 0.6105, 0.002732, 1.0, 1.0, 0.6105, 0.002732, 1.0, 1.0, 0.6105, 0.002732, 1.0, 1.0, 0.6105, 0.002732, 1.0, 1.0, 0.6105, 0.002732, 1.0, 1.0, 0.6105, 0.002732, 1.0, 1.0, 0.6105, 0.002732, 1.0, 1.0, 0.6105, 0.002732, 1.0, 1.0, 0.6105, 0.002732, 1.0, 1.0, 0.6105, 0.002732, 1.0, 1.0, 0.6105, 0.002732, 1.0, 1.0, 0.6105, 0.002732, 1.0, 1.0, 0.6105, 0.002732, 1.0, 1.0, 0.6105, 0.002732, 1.0, 1.0, 0.6105, 0.002732, 1.0, 1.0, 0.6105, 0.002732, 1.0, 1.0, 0.6105, 0.002732, 1.0, 1.0, 0.6105, 0.002732, 1.0, 1.0, 0.6105, 0.002732, 1.0, 1.0, 0.6105, 0.002732, 1.0, 1.0, 0.6105, 0.002732, 1.0, 1.0, 0.6105, 0.002732, 1.0, 1.0, 0.6105, 0.002732, 1.0, 1.0, 0.6105, 0.002732, 1.0, 1.0, 0.6105, 0.002732, 1.0, 1.0, 0.6105, 0.002732, 1.0, 1.0, 0.6105, 0.002732, 1.0, 1.0, 0.6105, 0.002732, 1.0, 1.0, 0.6105, 0.002732, 1.0, 1.0, 0.6105, 0.002732, 1.0, 1.0, 0.6105, 0.002732, 1.0, 1.0, 0.6105, 0.002732, 1.0, 1.0, 0.6105, 0.002732, 1.0, 1.0, 0.6105, 0.002732, 1.0, 1.0, 0.6105, 0.002732, 1.0, 1.0, 0.6105, 0.002732, 1.0, 1.0, 0.6105, 0.002732, 1.0, 1.0, 0.6105, 0.002732, 1.0, 1.0, 0.6105, 0.002732, 1.0, 1.0, 0.6105, 0.002732, 1.0, 1.0, 0.6105, 0.002732, 1.0, 1.0, 0.6105, 0.002732, 1.0, 1.0, 0.6105, 0.002732, 1.0, 1.0, 0.6105, 0.002732, 1.0, 1.0, 0.6105, 0.002732, 1.0, 1.0, 0.6105, 0.002732, 1.0, 1.0, 0.6105, 0.002732, 1.0, 1.0, 0.6105, 0.002732, 1.0, 1.0, 0.6105, 0.002732, 1.0, 1.0, 0.6105, 0.002732, 1.0, 1.0, 0.6105, 0.002732, 1.0, 1.0, 0.6105, 0.002732, 1.0, 1.0, 0.6105, 0.002732, 1.0, 1.0, 0.6105, 0.002732, 1.0, 1.0, 0.6105, 0.002732, 1.0, 1.0, 0.6105, 0.002732, 1.0, 1.0, 0.6105, 0.002732, 1.0, 1.0, 0.6105, 0.002732, 1.0, 1.0, 0.6105, 0.002732, 1.0, 1.0, 0.6105, 0.002732, 1.0, 1.0, 0.6105, 0.002732, 1.0, 1.0, 0.6105, 0.002732, 1.0, 1.0, 0.6105, 0.002732, 1.0, 1.0, 0.6105, 0.002732, 1.0, 1.0, 0.6105, 0.002732, 1.0, 1.0, 0.6105, 0.002732, 1.0, 1.0, 0.6105, 0.002732, 1.0, 1.0, 0.6105, 0.002732, 1.0, 1.0, 0.6105, 0.002732, 1.0, 1.0, 0.6105, 0.002732, 1.0, 1.0, 0.6105, 0.002732, 1.0, 1.0, 0.6105, 0.002732, 1.0, 1.0, 0.6105, 0.002732, 1.0, 1.0, 0.6105, 0.002732, 1.0, 1.0, 0.6105, 0.002732, 1.0, 1.0, 0.6105, 0.002732, 1.0, 1.0, 0.6105, 0.002732, 1.0, 1.0, 0.6105, 0.002732, 1.0, 1.0, 0.6105, 0.002732, 1.0, 1.0, 0.6105, 0.002732, 1.0, 1.0, 0.6105, 0.002732, 1.0, 1.0, 0.6105, 0.002732, 1.0, 1.0, 0.6105, 0.002732, 1.0, 1.0, 0.6105, 0.002732, 1.0, 1.0, 0.6105, 0.002732, 1.0, 1.0, 0.6105, 0.002732, 1.0, 1.0, 0.6105, 0.002732, 1.0, 1.0, 0.6105, 0.002732, 1.0, 1.0, 0.6105, 0.002732, 1.0, 1.0, 0.6105, 0.002732, 1.0, 1.0, 0.6105, 0.002732, 1.0, 1.0, 0.6105, 0.002732, 1.0, 1.0, 0.6105, 0.002732, 1.0, 1.0, 0.6105, 0.002732, 1.0, 1.0, 0.6105, 0.002732, 1.0, 1.0, 0.6105, 0.002732, 1.0, 1.0, 0.6105, 0.002732, 1.0, 1.0, 0.6105, 0.002732, 1.0, 1.0, 0.6105, 0.002732, 1.0, 1.0, 0.6105, 0.002732, 1.0, 1.0, 0.6105, 0.002732, 1.0, 1.0, 0.6105, 0.002732, 1.0, 1.0, 0.6105, 0.002732, 1.0, 1.0, 0.6105, 0.002732, 1.0, 1.0, 0.6105, 0.002732, 1.0, 1.0, 0.6105, 0.002732, 1.0, 1.0, 0.6105, 0.002732, 1.0, 1.0, 0.6105, 0.002732, 1.0, 1.0, 0.6105, 0.002732, 1.0, 1.0, 0.6105, 0.002732, 1.0, 1.0, 0.6105, 0.002732, 1.0, 1.0, 0.6105, 0.002732, 1.0, 1.0, 0.6105, 0.002732, 1.0])
me_coin_2.update()
me_coin_3 = bpy.data.meshes.new('Coin_3')
me_coin_3.from_pydata([(4.628e-30, 4.0, -0.5), (-4.628e-30, 4.0, 0.5), (0.7804, 3.923, -0.5), (0.7804, 3.923, 0.5), (1.531, 3.696, -0.5), (1.531, 3.696, 0.5), (2.222, 3.326, -0.5), (2.222, 3.326, 0.5), (2.828, 2.828, -0.5), (2.828, 2.828, 0.5), (3.326, 2.222, -0.5), (3.326, 2.222, 0.5), (3.696, 1.531, -0.5), (3.696, 1.531, 0.5), (3.923, 0.7804, -0.5), (3.923, 0.7804, 0.5), (4.0, 0.0, -0.5), (4.0, 0.0, 0.5), (3.923, -0.7804, -0.5), (3.923, -0.7804, 0.5), (3.696, -1.531, -0.5), (3.696, -1.531, 0.5), (3.326, -2.222, -0.5), (3.326, -2.222, 0.5), (2.828, -2.828, -0.5), (2.828, -2.828, 0.5), (2.222, -3.326, -0.5), (2.222, -3.326, 0.5), (1.531, -3.696, -0.5), (1.531, -3.696, 0.5), (0.7804, -3.923, -0.5), (0.7804, -3.923, 0.5), (4.628e-30, -4.0, -0.5), (-4.628e-30, -4.0, 0.5), (-0.7804, -3.923, -0.5), (-0.7804, -3.923, 0.5), (-1.531, -3.696, -0.5), (-1.531, -3.696, 0.5), (-2.222, -3.326, -0.5), (-2.222, -3.326, 0.5), (-2.828, -2.828, -0.5), (-2.828, -2.828, 0.5), (-3.326, -2.222, -0.5), (-3.326, -2.222, 0.5), (-3.696, -1.531, -0.5), (-3.696, -1.531, 0.5), (-3.923, -0.7804, -0.5), (-3.923, -0.7804, 0.5), (-4.0, 0.0, -0.5), (-4.0, 0.0, 0.5), (-3.923, 0.7804, -0.5), (-3.923, 0.7804, 0.5), (-3.696, 1.531, -0.5), (-3.696, 1.531, 0.5), (-3.326, 2.222, -0.5), (-3.326, 2.222, 0.5), (-2.828, 2.828, -0.5), (-2.828, 2.828, 0.5), (-2.222, 3.326, -0.5), (-2.222, 3.326, 0.5), (-1.531, 3.696, -0.5), (-1.531, 3.696, 0.5), (-0.7804, 3.923, -0.5), (-0.7804, 3.923, 0.5)], [], [(0, 1, 3, 2), (2, 3, 5, 4), (4, 5, 7, 6), (6, 7, 9, 8), (8, 9, 11, 10), (10, 11, 13, 12), (12, 13, 15, 14), (14, 15, 17, 16), (16, 17, 19, 18), (18, 19, 21, 20), (20, 21, 23, 22), (22, 23, 25, 24), (24, 25, 27, 26), (26, 27, 29, 28), (28, 29, 31, 30), (30, 31, 33, 32), (32, 33, 35, 34), (34, 35, 37, 36), (36, 37, 39, 38), (38, 39, 41, 40), (40, 41, 43, 42), (42, 43, 45, 44), (44, 45, 47, 46), (46, 47, 49, 48), (48, 49, 51, 50), (50, 51, 53, 52), (52, 53, 55, 54), (54, 55, 57, 56), (56, 57, 59, 58), (58, 59, 61, 60), (3, 1, 63, 61, 59, 57, 55, 53, 51, 49, 47, 45, 43, 41, 39, 37, 35, 33, 31, 29, 27, 25, 23, 21, 19, 17, 15, 13, 11, 9, 7, 5), (60, 61, 63, 62), (62, 63, 1, 0), (0, 2, 4, 6, 8, 10, 12, 14, 16, 18, 20, 22, 24, 26, 28, 30, 32, 34, 36, 38, 40, 42, 44, 46, 48, 50, 52, 54, 56, 58, 60, 62)])
_uv = me_coin_3.uv_layers.new(name='UVMap')
_uv.uv.foreach_set('vector', [1.0, 0.5, 1.0, 1.0, 0.9688, 1.0, 0.9688, 0.5, 0.9688, 0.5, 0.9688, 1.0, 0.9375, 1.0, 0.9375, 0.5, 0.9375, 0.5, 0.9375, 1.0, 0.9062, 1.0, 0.9062, 0.5, 0.9062, 0.5, 0.9062, 1.0, 0.875, 1.0, 0.875, 0.5, 0.875, 0.5, 0.875, 1.0, 0.8438, 1.0, 0.8438, 0.5, 0.8438, 0.5, 0.8438, 1.0, 0.8125, 1.0, 0.8125, 0.5, 0.8125, 0.5, 0.8125, 1.0, 0.7812, 1.0, 0.7812, 0.5, 0.7812, 0.5, 0.7812, 1.0, 0.75, 1.0, 0.75, 0.5, 0.75, 0.5, 0.75, 1.0, 0.7188, 1.0, 0.7188, 0.5, 0.7188, 0.5, 0.7188, 1.0, 0.6875, 1.0, 0.6875, 0.5, 0.6875, 0.5, 0.6875, 1.0, 0.6562, 1.0, 0.6562, 0.5, 0.6562, 0.5, 0.6562, 1.0, 0.625, 1.0, 0.625, 0.5, 0.625, 0.5, 0.625, 1.0, 0.5938, 1.0, 0.5938, 0.5, 0.5938, 0.5, 0.5938, 1.0, 0.5625, 1.0, 0.5625, 0.5, 0.5625, 0.5, 0.5625, 1.0, 0.5312, 1.0, 0.5312, 0.5, 0.5312, 0.5, 0.5312, 1.0, 0.5, 1.0, 0.5, 0.5, 0.5, 0.5, 0.5, 1.0, 0.4688, 1.0, 0.4688, 0.5, 0.4688, 0.5, 0.4688, 1.0, 0.4375, 1.0, 0.4375, 0.5, 0.4375, 0.5, 0.4375, 1.0, 0.4062, 1.0, 0.4062, 0.5, 0.4062, 0.5, 0.4062, 1.0, 0.375, 1.0, 0.375, 0.5, 0.375, 0.5, 0.375, 1.0, 0.3438, 1.0, 0.3438, 0.5, 0.3438, 0.5, 0.3438, 1.0, 0.3125, 1.0, 0.3125, 0.5, 0.3125, 0.5, 0.3125, 1.0, 0.2812, 1.0, 0.2812, 0.5, 0.2812, 0.5, 0.2812, 1.0, 0.25, 1.0, 0.25, 0.5, 0.25, 0.5, 0.25, 1.0, 0.2188, 1.0, 0.2188, 0.5, 0.2188, 0.5, 0.2188, 1.0, 0.1875, 1.0, 0.1875, 0.5, 0.1875, 0.5, 0.1875, 1.0, 0.1562, 1.0, 0.1562, 0.5, 0.1562, 0.5, 0.1562, 1.0, 0.125, 1.0, 0.125, 0.5, 0.125, 0.5, 0.125, 1.0, 0.09375, 1.0, 0.09375, 0.5, 0.09375, 0.5, 0.09375, 1.0, 0.0625, 1.0, 0.0625, 0.5, 0.2968, 0.4854, 0.25, 0.49, 0.2032, 0.4854, 0.1582, 0.4717, 0.1167, 0.4496, 0.08029, 0.4197, 0.05045, 0.3833, 0.02827, 0.3418, 0.01461, 0.2968, 0.01, 0.25, 0.01461, 0.2032, 0.02827, 0.1582, 0.05045, 0.1167, 0.08029, 0.08029, 0.1167, 0.05045, 0.1582, 0.02827, 0.2032, 0.01461, 0.25, 0.01, 0.2968, 0.01461, 0.3418, 0.02827, 0.3833, 0.05045, 0.4197, 0.08029, 0.4496, 0.1167, 0.4717, 0.1582, 0.4854, 0.2032, 0.49, 0.25, 0.4854, 0.2968, 0.4717, 0.3418, 0.4496, 0.3833, 0.4197, 0.4197, 0.3833, 0.4496, 0.3418, 0.4717, 0.0625, 0.5, 0.0625, 1.0, 0.03125, 1.0, 0.03125, 0.5, 0.03125, 0.5, 0.03125, 1.0, 0.0, 1.0, 0.0, 0.5, 0.75, 0.49, 0.7968, 0.4854, 0.8418, 0.4717, 0.8833, 0.4496, 0.9197, 0.4197, 0.9496, 0.3833, 0.9717, 0.3418, 0.9854, 0.2968, 0.99, 0.25, 0.9854, 0.2032, 0.9717, 0.1582, 0.9496, 0.1167, 0.9197, 0.08029, 0.8833, 0.05045, 0.8418, 0.02827, 0.7968, 0.01461, 0.75, 0.01, 0.7032, 0.01461, 0.6582, 0.02827, 0.6167, 0.05045, 0.5803, 0.08029, 0.5504, 0.1167, 0.5283, 0.1582, 0.5146, 0.2032, 0.51, 0.25, 0.5146, 0.2968, 0.5283, 0.3418, 0.5504, 0.3833, 0.5803, 0.4197, 0.6167, 0.4496, 0.6582, 0.4717, 0.7032, 0.4854])
_ca = me_coin_3.color_attributes.new('Attribute', 'BYTE_COLOR', 'CORNER')
_ca.data.foreach_set('color', [1.0, 0.6105, 0.002732, 1.0, 1.0, 0.6105, 0.002732, 1.0, 1.0, 0.6105, 0.002732, 1.0, 1.0, 0.6105, 0.002732, 1.0, 1.0, 0.6105, 0.002732, 1.0, 1.0, 0.6105, 0.002732, 1.0, 1.0, 0.6105, 0.002732, 1.0, 1.0, 0.6105, 0.002732, 1.0, 1.0, 0.6105, 0.002732, 1.0, 1.0, 0.6105, 0.002732, 1.0, 1.0, 0.6105, 0.002732, 1.0, 1.0, 0.6105, 0.002732, 1.0, 1.0, 0.6105, 0.002732, 1.0, 1.0, 0.6105, 0.002732, 1.0, 1.0, 0.6105, 0.002732, 1.0, 1.0, 0.6105, 0.002732, 1.0, 1.0, 0.6105, 0.002732, 1.0, 1.0, 0.6105, 0.002732, 1.0, 1.0, 0.6105, 0.002732, 1.0, 1.0, 0.6105, 0.002732, 1.0, 1.0, 0.6105, 0.002732, 1.0, 1.0, 0.6105, 0.002732, 1.0, 1.0, 0.6105, 0.002732, 1.0, 1.0, 0.6105, 0.002732, 1.0, 1.0, 0.6105, 0.002732, 1.0, 1.0, 0.6105, 0.002732, 1.0, 1.0, 0.6105, 0.002732, 1.0, 1.0, 0.6105, 0.002732, 1.0, 1.0, 0.6105, 0.002732, 1.0, 1.0, 0.6105, 0.002732, 1.0, 1.0, 0.6105, 0.002732, 1.0, 1.0, 0.6105, 0.002732, 1.0, 1.0, 0.6105, 0.002732, 1.0, 1.0, 0.6105, 0.002732, 1.0, 1.0, 0.6105, 0.002732, 1.0, 1.0, 0.6105, 0.002732, 1.0, 1.0, 0.6105, 0.002732, 1.0, 1.0, 0.6105, 0.002732, 1.0, 1.0, 0.6105, 0.002732, 1.0, 1.0, 0.6105, 0.002732, 1.0, 1.0, 0.6105, 0.002732, 1.0, 1.0, 0.6105, 0.002732, 1.0, 1.0, 0.6105, 0.002732, 1.0, 1.0, 0.6105, 0.002732, 1.0, 1.0, 0.6105, 0.002732, 1.0, 1.0, 0.6105, 0.002732, 1.0, 1.0, 0.6105, 0.002732, 1.0, 1.0, 0.6105, 0.002732, 1.0, 1.0, 0.6105, 0.002732, 1.0, 1.0, 0.6105, 0.002732, 1.0, 1.0, 0.6105, 0.002732, 1.0, 1.0, 0.6105, 0.002732, 1.0, 1.0, 0.6105, 0.002732, 1.0, 1.0, 0.6105, 0.002732, 1.0, 1.0, 0.6105, 0.002732, 1.0, 1.0, 0.6105, 0.002732, 1.0, 1.0, 0.6105, 0.002732, 1.0, 1.0, 0.6105, 0.002732, 1.0, 1.0, 0.6105, 0.002732, 1.0, 1.0, 0.6105, 0.002732, 1.0, 1.0, 0.6105, 0.002732, 1.0, 1.0, 0.6105, 0.002732, 1.0, 1.0, 0.6105, 0.002732, 1.0, 1.0, 0.6105, 0.002732, 1.0, 1.0, 0.6105, 0.002732, 1.0, 1.0, 0.6105, 0.002732, 1.0, 1.0, 0.6105, 0.002732, 1.0, 1.0, 0.6105, 0.002732, 1.0, 1.0, 0.6105, 0.002732, 1.0, 1.0, 0.6105, 0.002732, 1.0, 1.0, 0.6105, 0.002732, 1.0, 1.0, 0.6105, 0.002732, 1.0, 1.0, 0.6105, 0.002732, 1.0, 1.0, 0.6105, 0.002732, 1.0, 1.0, 0.6105, 0.002732, 1.0, 1.0, 0.6105, 0.002732, 1.0, 1.0, 0.6105, 0.002732, 1.0, 1.0, 0.6105, 0.002732, 1.0, 1.0, 0.6105, 0.002732, 1.0, 1.0, 0.6105, 0.002732, 1.0, 1.0, 0.6105, 0.002732, 1.0, 1.0, 0.6105, 0.002732, 1.0, 1.0, 0.6105, 0.002732, 1.0, 1.0, 0.6105, 0.002732, 1.0, 1.0, 0.6105, 0.002732, 1.0, 1.0, 0.6105, 0.002732, 1.0, 1.0, 0.6105, 0.002732, 1.0, 1.0, 0.6105, 0.002732, 1.0, 1.0, 0.6105, 0.002732, 1.0, 1.0, 0.6105, 0.002732, 1.0, 1.0, 0.6105, 0.002732, 1.0, 1.0, 0.6105, 0.002732, 1.0, 1.0, 0.6105, 0.002732, 1.0, 1.0, 0.6105, 0.002732, 1.0, 1.0, 0.6105, 0.002732, 1.0, 1.0, 0.6105, 0.002732, 1.0, 1.0, 0.6105, 0.002732, 1.0, 1.0, 0.6105, 0.002732, 1.0, 1.0, 0.6105, 0.002732, 1.0, 1.0, 0.6105, 0.002732, 1.0, 1.0, 0.6105, 0.002732, 1.0, 1.0, 0.6105, 0.002732, 1.0, 1.0, 0.6105, 0.002732, 1.0, 1.0, 0.6105, 0.002732, 1.0, 1.0, 0.6105, 0.002732, 1.0, 1.0, 0.6105, 0.002732, 1.0, 1.0, 0.6105, 0.002732, 1.0, 1.0, 0.6105, 0.002732, 1.0, 1.0, 0.6105, 0.002732, 1.0, 1.0, 0.6105, 0.002732, 1.0, 1.0, 0.6105, 0.002732, 1.0, 1.0, 0.6105, 0.002732, 1.0, 1.0, 0.6105, 0.002732, 1.0, 1.0, 0.6105, 0.002732, 1.0, 1.0, 0.6105, 0.002732, 1.0, 1.0, 0.6105, 0.002732, 1.0, 1.0, 0.6105, 0.002732, 1.0, 1.0, 0.6105, 0.002732, 1.0, 1.0, 0.6105, 0.002732, 1.0, 1.0, 0.6105, 0.002732, 1.0, 1.0, 0.6105, 0.002732, 1.0, 1.0, 0.6105, 0.002732, 1.0, 1.0, 0.6105, 0.002732, 1.0, 1.0, 0.6105, 0.002732, 1.0, 1.0, 0.6105, 0.002732, 1.0, 1.0, 0.6105, 0.002732, 1.0, 1.0, 0.6105, 0.002732, 1.0, 1.0, 0.6105, 0.002732, 1.0, 1.0, 0.6105, 0.002732, 1.0, 1.0, 0.6105, 0.002732, 1.0, 1.0, 0.6105, 0.002732, 1.0, 1.0, 0.6105, 0.002732, 1.0, 1.0, 0.6105, 0.002732, 1.0, 1.0, 0.6105, 0.002732, 1.0, 1.0, 0.6105, 0.002732, 1.0, 1.0, 0.6105, 0.002732, 1.0, 1.0, 0.6105, 0.002732, 1.0, 1.0, 0.6105, 0.002732, 1.0, 1.0, 0.6105, 0.002732, 1.0, 1.0, 0.6105, 0.002732, 1.0, 1.0, 0.6105, 0.002732, 1.0, 1.0, 0.6105, 0.002732, 1.0, 1.0, 0.6105, 0.002732, 1.0, 1.0, 0.6105, 0.002732, 1.0, 1.0, 0.6105, 0.002732, 1.0, 1.0, 0.6105, 0.002732, 1.0, 1.0, 0.6105, 0.002732, 1.0, 1.0, 0.6105, 0.002732, 1.0, 1.0, 0.6105, 0.002732, 1.0, 1.0, 0.6105, 0.002732, 1.0, 1.0, 0.6105, 0.002732, 1.0, 1.0, 0.6105, 0.002732, 1.0, 1.0, 0.6105, 0.002732, 1.0, 1.0, 0.6105, 0.002732, 1.0, 1.0, 0.6105, 0.002732, 1.0, 1.0, 0.6105, 0.002732, 1.0, 1.0, 0.6105, 0.002732, 1.0, 1.0, 0.6105, 0.002732, 1.0, 1.0, 0.6105, 0.002732, 1.0, 1.0, 0.6105, 0.002732, 1.0, 1.0, 0.6105, 0.002732, 1.0, 1.0, 0.6105, 0.002732, 1.0, 1.0, 0.6105, 0.002732, 1.0, 1.0, 0.6105, 0.002732, 1.0, 1.0, 0.6105, 0.002732, 1.0, 1.0, 0.6105, 0.002732, 1.0, 1.0, 0.6105, 0.002732, 1.0, 1.0, 0.6105, 0.002732, 1.0, 1.0, 0.6105, 0.002732, 1.0, 1.0, 0.6105, 0.002732, 1.0, 1.0, 0.6105, 0.002732, 1.0, 1.0, 0.6105, 0.002732, 1.0, 1.0, 0.6105, 0.002732, 1.0, 1.0, 0.6105, 0.002732, 1.0, 1.0, 0.6105, 0.002732, 1.0, 1.0, 0.6105, 0.002732, 1.0, 1.0, 0.6105, 0.002732, 1.0, 1.0, 0.6105, 0.002732, 1.0, 1.0, 0.6105, 0.002732, 1.0, 1.0, 0.6105, 0.002732, 1.0, 1.0, 0.6105, 0.002732, 1.0, 1.0, 0.6105, 0.002732, 1.0, 1.0, 0.6105, 0.002732, 1.0, 1.0, 0.6105, 0.002732, 1.0, 1.0, 0.6105, 0.002732, 1.0, 1.0, 0.6105, 0.002732, 1.0, 1.0, 0.6105, 0.002732, 1.0, 1.0, 0.6105, 0.002732, 1.0, 1.0, 0.6105, 0.002732, 1.0, 1.0, 0.6105, 0.002732, 1.0, 1.0, 0.6105, 0.002732, 1.0, 1.0, 0.6105, 0.002732, 1.0])
me_coin_3.update()

# ---- objects
ob_fan = bpy.data.objects.new('Fan', me_fan)
ob_camera = bpy.data.objects.new('Camera', cam_camera)
ob_cup = bpy.data.objects.new('Cup', me_cup)
ob_plane = bpy.data.objects.new('Plane', me_plane)
ob_coin_1 = bpy.data.objects.new('Coin_1', me_coin_1)
ob_coin_2 = bpy.data.objects.new('Coin_2', me_coin_2)
ob_coin_3 = bpy.data.objects.new('Coin_3', me_coin_3)

# ---- transforms, parenting, visibility, modifiers, constraints
ob_fan.parent = ob_cup
ob_fan.matrix_parent_inverse = Matrix(((-1.0, -0.0, 8.742e-08, 2.151e-07), (0.0, 1.0, 0.0, -0.0), (-8.742e-08, -0.0, -1.0, -2.46), (-0.0, -0.0, -0.0, 1.0)))
ob_fan.location = (0.0, 0.0, 0.0)
ob_fan.scale = (1.0, 1.0, 0.05)
ob_fan.lock_rotations_4d = False
ob_fan.empty_display_type = 'ARROWS'
ob_fan.lineart.crease_threshold = 0.0
ob_camera.location = (7.359, -6.926, 4.958)
ob_camera.rotation_euler = (1.109, 0.0, 0.8149)
ob_camera.lock_rotations_4d = False
ob_camera.empty_display_type = 'ARROWS'
ob_camera.color = (0.0, 0.0, 0.0, 0.0)
ob_camera.display_type = 'WIRE'
ob_camera.lineart.crease_threshold = 0.0
ob_cup.location = (0.0, 0.0, -2.46)
ob_cup.rotation_euler = (0.0, 3.142, 0.0)
ob_plane.location = (0.0, 0.0, 27.5)
ob_plane.rotation_euler = (-1.629e-07, 0.0, 0.0)
ob_plane.scale = (4.34, 3.644, 0.05239)
ob_plane.color = (0.8, 0.8, 0.8, 1.0)
ob_coin_1.location = (20.36, 0.0, 24.79)
ob_coin_1.rotation_euler = (1.571, 0.0, 1.571)
ob_coin_2.location = (33.52, 0.0, 24.79)
ob_coin_2.rotation_euler = (1.571, 0.0, 1.571)
ob_coin_3.location = (46.54, 0.0, 24.79)
ob_coin_3.rotation_euler = (1.571, 0.0, 1.571)

# ---- collection membership
col_collection.objects.link(ob_fan)
col_collection.objects.link(ob_camera)
col_collection.objects.link(ob_cup)
col_collection.objects.link(ob_plane)
col_collection.objects.link(ob_coin_1)
col_collection.objects.link(ob_coin_2)
col_collection.objects.link(ob_coin_3)

# ---- scene / render settings (as saved in the file)
scene.camera = ob_camera
scene.frame_start = 1; scene.frame_end = 250; scene.frame_set(1)
scene.render.engine = 'BLENDER_EEVEE_NEXT'
bpy.context.view_layer.update()

# ---- added for rendering (the .blend has no usable light): sun
light_auto_sun = bpy.data.lights.new('AutoSun', 'SUN')
light_auto_sun.energy = 3.0
light_auto_sun.angle = 0.0523599
ob_auto_sun = bpy.data.objects.new('AutoSun', light_auto_sun)
scene.collection.objects.link(ob_auto_sun)
ob_auto_sun.rotation_euler = (0.872665, 0.174533, 0.523599)
bpy.context.view_layer.update()
